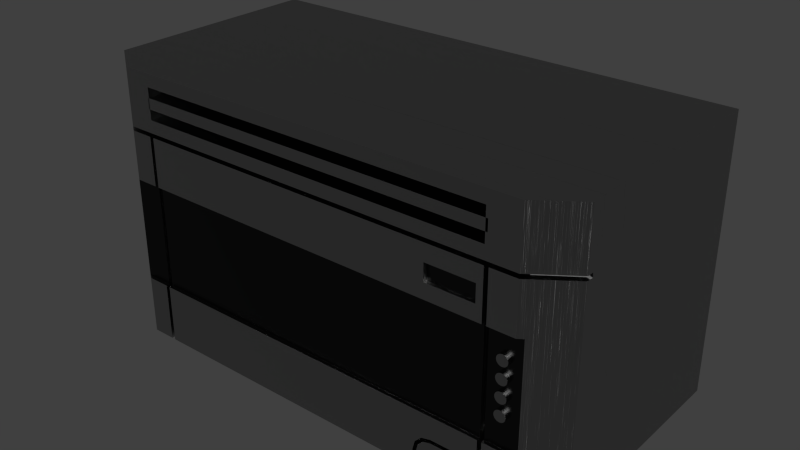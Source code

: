 # Source: Conventional_Microwave.blend  (saved by Blender 2.76.0; exported with 4.5.12 LTS)
import bpy
from mathutils import Matrix  # noqa: F401  (used for matrix-valued properties, if any)

bpy.ops.wm.read_factory_settings(use_empty=True)
scene = bpy.context.scene
scene.name = 'Scene'

# ---- collections
col_collection_1 = bpy.data.collections.new('Collection 1'); scene.collection.children.link(col_collection_1)

# ---- materials (node trees are filled in below, after node groups)
mat_stainless_steel = bpy.data.materials.new('Stainless Steel')
mat_stainless_steel.alpha_threshold = 0.0
mat_stainless_steel.roughness = 0.5
mat_stainless_steel.line_color = (0.0, 0.0, 0.0, 1.0)
mat_black_anodized_metal = bpy.data.materials.new('Black Anodized Metal')
mat_black_anodized_metal.alpha_threshold = 0.0
mat_black_anodized_metal.diffuse_color = (0.01096, 0.01096, 0.01096, 1.0)
mat_black_anodized_metal.roughness = 0.5
mat_black_anodized_metal.line_color = (0.0, 0.0, 0.0, 1.0)

# ---- node groups
ng_brushed = bpy.data.node_groups.new('Brushed', 'ShaderNodeTree')
_s = ng_brushed.interface.new_socket(name='Color', in_out='OUTPUT', socket_type='NodeSocketColor')
_s = ng_brushed.interface.new_socket(name='Vector', in_out='INPUT', socket_type='NodeSocketVector')
_s.min_value = -1.0
_s.max_value = 1.0
_s = ng_brushed.interface.new_socket(name='Scale', in_out='INPUT', socket_type='NodeSocketFloat')
_s.default_value = 15.0
_s.min_value = -1000.0
_s.max_value = 1000.0
_N = ng_brushed.nodes; _L = ng_brushed.links
n0 = _N.new('ShaderNodeMapping'); n0.name = 'Mapping'; n0.location = (-294, 153)
n0.inputs[3].default_value = (0.1, 1000.0, 1.0)
n1 = _N.new('ShaderNodeValToRGB'); n1.name = 'ColorRamp.002'; n1.location = (311, 4)
n1.color_ramp.interpolation = 'B_SPLINE'
while len(n1.color_ramp.elements) > 1: n1.color_ramp.elements.remove(n1.color_ramp.elements[-1])
n1.color_ramp.elements[0].position = 0.1136; n1.color_ramp.elements[0].color = (0.0, 0.0, 0.0, 1.0)
_e = n1.color_ramp.elements.new(0.4955); _e.color = (0.1708, 0.1708, 0.1708, 0.5074)
_e = n1.color_ramp.elements.new(1.0); _e.color = (1.0, 1.0, 1.0, 0.0)
n2 = _N.new('NodeGroupOutput'); n2.name = 'Group Output'; n2.location = (636, 29)
n3 = _N.new('ShaderNodeTexNoise'); n3.name = 'Noise Texture'; n3.location = (52, -12)
n3.width = 150
n3.inputs[3].default_value = 1.0
n3.inputs[8].default_value = 8.0
n4 = _N.new('NodeGroupInput'); n4.name = 'Group Input'; n4.location = (-508, 131)
_L.new(n4.outputs[0], n0.inputs[0])
_L.new(n0.outputs[0], n3.inputs[0])
_L.new(n3.outputs[0], n1.inputs[0])
_L.new(n1.outputs[0], n2.inputs[0])
_L.new(n4.outputs[1], n3.inputs[2])
n2.is_active_output = True
ng_specularreflexion_005 = bpy.data.node_groups.new('SpecularReflexion.005', 'ShaderNodeTree')
_s = ng_specularreflexion_005.interface.new_socket(name='Shader', in_out='OUTPUT', socket_type='NodeSocketShader')
_s = ng_specularreflexion_005.interface.new_socket(name='Shader', in_out='INPUT', socket_type='NodeSocketShader')
_s = ng_specularreflexion_005.interface.new_socket(name='Fac', in_out='INPUT', socket_type='NodeSocketFloat')
_s.default_value = 0.03
_s.min_value = 0.0
_s.max_value = 1.0
_s = ng_specularreflexion_005.interface.new_socket(name='ColorSpec', in_out='INPUT', socket_type='NodeSocketColor')
_s.default_value = (0.8, 0.8, 0.8, 1.0)
_s = ng_specularreflexion_005.interface.new_socket(name='RoughReflex', in_out='INPUT', socket_type='NodeSocketFloat')
_s.default_value = 0.01
_s.min_value = 0.0
_s.max_value = 1.0
_N = ng_specularreflexion_005.nodes; _L = ng_specularreflexion_005.links
n0 = _N.new('ShaderNodeBsdfAnisotropic'); n0.name = 'Glossy BSDF.002'; n0.location = (-104, -59)
n0.width = 175
n0.distribution = 'BECKMANN'
n1 = _N.new('ShaderNodeMixShader'); n1.name = 'Mix Shader.001'; n1.location = (101, 59)
n1.width = 128
n2 = _N.new('NodeGroupOutput'); n2.name = 'Group Output'; n2.location = (299, 48)
n2.width = 118
n3 = _N.new('NodeGroupInput'); n3.name = 'Group Input'; n3.location = (-322, 47)
n4 = _N.new('ShaderNodeMath'); n4.name = 'Math'; n4.location = (0, 0)
n4.operation = 'POWER'
_L.new(n1.outputs[0], n2.inputs[0])
_L.new(n0.outputs[0], n1.inputs[2])
_L.new(n3.outputs[0], n1.inputs[1])
_L.new(n3.outputs[2], n0.inputs[0])
_L.new(n3.outputs[1], n1.inputs[0])
_L.new(n3.outputs[3], n4.inputs[0])
_L.new(n4.outputs[0], n0.inputs[1])
n2.is_active_output = True
ng_contrastglossy_005 = bpy.data.node_groups.new('ContrastGlossy.005', 'ShaderNodeTree')
_s = ng_contrastglossy_005.interface.new_socket(name='Shader', in_out='OUTPUT', socket_type='NodeSocketShader')
_s = ng_contrastglossy_005.interface.new_socket(name='MixFactor', in_out='INPUT', socket_type='NodeSocketFloat')
_s.default_value = 0.5
_s.min_value = 0.0
_s.max_value = 1.0
_s = ng_contrastglossy_005.interface.new_socket(name='BaseColor', in_out='INPUT', socket_type='NodeSocketColor')
_s.default_value = (0.5, 0.5, 0.5, 1.0)
_N = ng_contrastglossy_005.nodes; _L = ng_contrastglossy_005.links
n0 = _N.new('ShaderNodeMath'); n0.name = 'Add'; n0.location = (-15, 244)
n0.width = 130
n0.inputs[0].default_value = 0.1
n1 = _N.new('ShaderNodeBsdfAnisotropic'); n1.name = 'Glossy BSDF'; n1.location = (212, 75)
n1.width = 167
n1.distribution = 'BECKMANN'
n2 = _N.new('ShaderNodeMath'); n2.name = 'Add.001'; n2.location = (-174, 244)
n2.width = 128
n2.operation = 'MULTIPLY'
n2.inputs[1].default_value = 0.2
n3 = _N.new('ShaderNodeBrightContrast'); n3.name = 'Bright/Contrast'; n3.location = (-249, -22)
n3.inputs[1].default_value = -0.2
n4 = _N.new('ShaderNodeBrightContrast'); n4.name = 'Bright/Contrast.001'; n4.location = (-249, -142)
n4.width = 142
n4.inputs[1].default_value = 0.5
n5 = _N.new('ShaderNodeFresnel'); n5.name = 'Fresnel'; n5.location = (-415, 217)
n5.width = 150
n5.inputs[0].default_value = 2.0
n6 = _N.new('NodeGroupOutput'); n6.name = 'Group Output'; n6.location = (596, 139)
n7 = _N.new('ShaderNodeMix'); n7.name = 'Mix.001'; n7.location = (21, -123)
n7.width = 100
n7.data_type = 'RGBA'
n8 = _N.new('ShaderNodeMix'); n8.name = 'Mix'; n8.location = (21, 61)
n8.width = 100
n8.data_type = 'RGBA'
n9 = _N.new('ShaderNodeBsdfAnisotropic'); n9.name = 'Glossy BSDF.001'; n9.location = (214, -95)
n9.width = 165
n9.distribution = 'BECKMANN'
n10 = _N.new('ShaderNodeMixShader'); n10.name = 'Mix Shader'; n10.location = (431, 155)
n10.width = 131
n11 = _N.new('NodeGroupInput'); n11.name = 'Group Input'; n11.location = (-713, 79)
n12 = _N.new('ShaderNodeMath'); n12.name = 'Math'; n12.location = (0, 0)
n12.operation = 'POWER'
n13 = _N.new('ShaderNodeMath'); n13.name = 'Math.001'; n13.location = (0, 0)
n13.operation = 'POWER'
_L.new(n1.outputs[0], n10.inputs[1])
_L.new(n3.outputs[0], n8.inputs[6])
_L.new(n10.outputs[0], n6.inputs[0])
_L.new(n11.outputs[0], n10.inputs[0])
_L.new(n8.outputs[2], n1.inputs[0])
_L.new(n7.outputs[2], n9.inputs[0])
_L.new(n4.outputs[0], n7.inputs[7])
_L.new(n3.outputs[0], n7.inputs[6])
_L.new(n2.outputs[0], n0.inputs[1])
_L.new(n5.outputs[0], n8.inputs[0])
_L.new(n5.outputs[0], n7.inputs[0])
_L.new(n5.outputs[0], n2.inputs[0])
_L.new(n9.outputs[0], n10.inputs[2])
_L.new(n11.outputs[1], n3.inputs[0])
_L.new(n11.outputs[1], n4.inputs[0])
_L.new(n11.outputs[1], n8.inputs[7])
_L.new(n0.outputs[0], n12.inputs[0])
_L.new(n12.outputs[0], n1.inputs[1])
_L.new(n0.outputs[0], n13.inputs[0])
_L.new(n13.outputs[0], n9.inputs[1])
n6.is_active_output = True
ng_colors_005 = bpy.data.node_groups.new('Colors.005', 'ShaderNodeTree')
_s = ng_colors_005.interface.new_socket(name='White08', in_out='OUTPUT', socket_type='NodeSocketColor')
_s.default_value = (0.8, 0.8, 0.8, 1.0)
_s = ng_colors_005.interface.new_socket(name='Gray', in_out='OUTPUT', socket_type='NodeSocketColor')
_s.default_value = (0.4, 0.4, 0.4, 1.0)
_s = ng_colors_005.interface.new_socket(name='DarkGray', in_out='OUTPUT', socket_type='NodeSocketColor')
_s.default_value = (0.03475, 0.03475, 0.03475, 1.0)
_s = ng_colors_005.interface.new_socket(name='Yellow', in_out='OUTPUT', socket_type='NodeSocketColor')
_s.default_value = (0.8, 0.8, 0.0, 1.0)
_s = ng_colors_005.interface.new_socket(name='Orange', in_out='OUTPUT', socket_type='NodeSocketColor')
_s.default_value = (0.5, 0.2271, 0.0, 1.0)
_s = ng_colors_005.interface.new_socket(name='Red', in_out='OUTPUT', socket_type='NodeSocketColor')
_s.default_value = (0.467, 0.0, 0.0, 1.0)
_s = ng_colors_005.interface.new_socket(name='Pink', in_out='OUTPUT', socket_type='NodeSocketColor')
_s.default_value = (0.7, 0.3, 0.5, 1.0)
_s = ng_colors_005.interface.new_socket(name='DarkPink', in_out='OUTPUT', socket_type='NodeSocketColor')
_s.default_value = (0.4, 0.0, 0.2, 1.0)
_s = ng_colors_005.interface.new_socket(name='Purple', in_out='OUTPUT', socket_type='NodeSocketColor')
_s.default_value = (0.103, 0.0, 0.103, 1.0)
_s = ng_colors_005.interface.new_socket(name='Green', in_out='OUTPUT', socket_type='NodeSocketColor')
_s.default_value = (0.0, 0.1, 0.0, 1.0)
_s = ng_colors_005.interface.new_socket(name='Sky', in_out='OUTPUT', socket_type='NodeSocketColor')
_s.default_value = (0.0, 0.3, 0.8, 1.0)
_s = ng_colors_005.interface.new_socket(name='Blue', in_out='OUTPUT', socket_type='NodeSocketColor')
_s.default_value = (0.0, 0.0, 0.467, 1.0)
_s = ng_colors_005.interface.new_socket(name='DarkBlue', in_out='OUTPUT', socket_type='NodeSocketColor')
_s.default_value = (0.0, 0.0, 0.1, 1.0)
_N = ng_colors_005.nodes; _L = ng_colors_005.links
n0 = _N.new('ShaderNodeRGB'); n0.name = 'RGB.009'; n0.location = (-153, -127)
n0.label = 'Yellow'
n0.hide = True
n0.outputs[0].default_value = (0.8, 0.8, 0.0, 1.0)
n1 = _N.new('ShaderNodeRGB'); n1.name = 'RGB.010'; n1.location = (-150, -224)
n1.label = 'Pink'
n1.hide = True
n1.outputs[0].default_value = (0.7, 0.3, 0.5, 1.0)
n2 = _N.new('ShaderNodeRGB'); n2.name = 'RGB.006'; n2.location = (-11, -262)
n2.label = 'DarkPink'
n2.hide = True
n2.outputs[0].default_value = (0.4, 0.0, 0.2, 1.0)
n3 = _N.new('ShaderNodeRGB'); n3.name = 'RGB.005'; n3.location = (-149, -336)
n3.label = 'Green'
n3.hide = True
n3.outputs[0].default_value = (0.0, 0.1, 0.0, 1.0)
n4 = _N.new('ShaderNodeRGB'); n4.name = 'RGB'; n4.location = (-154, -51)
n4.label = 'White08'
n4.hide = True
n4.outputs[0].default_value = (0.8, 0.8, 0.8, 1.0)
n5 = _N.new('ShaderNodeRGB'); n5.name = 'RGB.007'; n5.location = (-8, -88)
n5.label = 'DarkGray'
n5.hide = True
n5.outputs[0].default_value = (0.03475, 0.03475, 0.03475, 1.0)
n6 = _N.new('ShaderNodeRGB'); n6.name = 'RGB.012'; n6.location = (-20, -161)
n6.label = 'Orange'
n6.hide = True
n6.outputs[0].default_value = (0.5, 0.2271, 0.0, 1.0)
n7 = _N.new('ShaderNodeRGB'); n7.name = 'RGB.001'; n7.location = (122, -202)
n7.label = 'Red'
n7.hide = True
n7.outputs[0].default_value = (0.467, 0.0, 0.0, 1.0)
n8 = _N.new('ShaderNodeRGB'); n8.name = 'RGB.003'; n8.location = (125, -323)
n8.label = 'Purple'
n8.hide = True
n8.outputs[0].default_value = (0.103, 0.0, 0.103, 1.0)
n9 = _N.new('ShaderNodeRGB'); n9.name = 'RGB.002'; n9.location = (119, -417)
n9.label = 'Blue'
n9.hide = True
n9.outputs[0].default_value = (0.0, 0.0, 0.467, 1.0)
n10 = _N.new('ShaderNodeRGB'); n10.name = 'RGB.011'; n10.location = (-154, -423)
n10.label = 'DarkBlue'
n10.hide = True
n10.outputs[0].default_value = (0.0, 0.0, 0.1, 1.0)
n11 = _N.new('NodeGroupOutput'); n11.name = 'Group Output'; n11.location = (247, -233)
n12 = _N.new('ShaderNodeRGB'); n12.name = 'RGB.008'; n12.location = (-116, -490)
n12.label = 'Sky'
n12.hide = True
n12.outputs[0].default_value = (0.0, 0.3, 0.8, 1.0)
n13 = _N.new('ShaderNodeRGB'); n13.name = 'RGB.004'; n13.location = (121, -46)
n13.label = 'Black'
n13.outputs[0].default_value = (0.0, 0.0, 0.0, 1.0)
_L.new(n4.outputs[0], n11.inputs[0])
_L.new(n13.outputs[0], n11.inputs[1])
_L.new(n5.outputs[0], n11.inputs[2])
_L.new(n0.outputs[0], n11.inputs[3])
_L.new(n3.outputs[0], n11.inputs[9])
_L.new(n7.outputs[0], n11.inputs[5])
_L.new(n1.outputs[0], n11.inputs[6])
_L.new(n2.outputs[0], n11.inputs[7])
_L.new(n8.outputs[0], n11.inputs[8])
_L.new(n12.outputs[0], n11.inputs[10])
_L.new(n9.outputs[0], n11.inputs[11])
_L.new(n10.outputs[0], n11.inputs[12])
_L.new(n6.outputs[0], n11.inputs[4])
n11.is_active_output = True

# ---- material node trees
mat_stainless_steel.use_nodes = True; mat_stainless_steel.node_tree.nodes.clear()
_N = mat_stainless_steel.node_tree.nodes; _L = mat_stainless_steel.node_tree.links
n0 = _N.new('ShaderNodeLayerWeight'); n0.name = 'Layer Weight'; n0.location = (114, 494)
n0.width = 150
n0.inputs[0].default_value = 0.15
n1 = _N.new('ShaderNodeMixShader'); n1.name = 'Mix Shader'; n1.location = (316, 430)
n1.width = 137
n2 = _N.new('ShaderNodeBsdfAnisotropic'); n2.name = 'Glossy BSDF.001'; n2.location = (94, 224)
n2.width = 169
n2.distribution = 'BECKMANN'
n2.inputs[1].default_value = 0.4472
n3 = _N.new('ShaderNodeBsdfAnisotropic'); n3.name = 'Glossy BSDF'; n3.location = (101, 387)
n3.width = 168
n3.distribution = 'BECKMANN'
n3.inputs[1].default_value = 0.4472
n4 = _N.new('ShaderNodeValToRGB'); n4.name = 'ColorRamp'; n4.location = (-310, 466)
n4.color_ramp.interpolation = 'B_SPLINE'
while len(n4.color_ramp.elements) > 1: n4.color_ramp.elements.remove(n4.color_ramp.elements[-1])
n4.color_ramp.elements[0].position = 0.0; n4.color_ramp.elements[0].color = (0.438, 0.438, 0.438, 1.0)
_e = n4.color_ramp.elements.new(1.0); _e.color = (0.1008, 0.1008, 0.1008, 1.0)
n5 = _N.new('ShaderNodeFresnel'); n5.name = 'Fresnel'; n5.location = (-566, 368)
n5.width = 124
n5.inputs[0].default_value = 2.45
n6 = _N.new('ShaderNodeBump'); n6.name = 'Bump'; n6.location = (-106, 232)
n6.width = 150
n6.inputs[0].default_value = 1.2
n6.inputs[1].default_value = 0.1
n6.inputs[2].default_value = 1.0
n7 = _N.new('ShaderNodeGamma'); n7.name = 'Gamma'; n7.location = (-287, 197)
n7.inputs[1].default_value = 9.0
n8 = _N.new('ShaderNodeOutputMaterial'); n8.name = 'Material Output'; n8.location = (486, 423)
n8.width = 120
n9 = _N.new('ShaderNodeTexCoord'); n9.name = 'Texture Coordinate'; n9.location = (-644, 237)
n9.width = 150
n10 = _N.new('ShaderNodeGroup'); n10.name = 'Group'; n10.location = (-459, 205)
n10.width = 142
n10.node_tree = ng_brushed
n10.inputs[1].default_value = 1.0
_L.new(n3.outputs[0], n1.inputs[1])
_L.new(n1.outputs[0], n8.inputs[0])
_L.new(n2.outputs[0], n1.inputs[2])
_L.new(n0.outputs[1], n1.inputs[0])
_L.new(n6.outputs[0], n3.inputs[4])
_L.new(n6.outputs[0], n2.inputs[4])
_L.new(n4.outputs[0], n3.inputs[0])
_L.new(n7.outputs[0], n6.inputs[3])
_L.new(n10.outputs[0], n7.inputs[0])
_L.new(n5.outputs[0], n4.inputs[0])
_L.new(n9.outputs[3], n10.inputs[0])
n8.is_active_output = True
mat_black_anodized_metal.use_nodes = True; mat_black_anodized_metal.node_tree.nodes.clear()
_N = mat_black_anodized_metal.node_tree.nodes; _L = mat_black_anodized_metal.node_tree.links
n0 = _N.new('ShaderNodeOutputMaterial'); n0.name = 'Material Output'; n0.location = (325, 69)
n0.width = 147
n1 = _N.new('ShaderNodeLayerWeight'); n1.name = 'Layer Weight'; n1.location = (-305, 45)
n1.width = 150
n2 = _N.new('ShaderNodeFresnel'); n2.name = 'Fresnel'; n2.location = (-461, 39)
n2.width = 135
n2.inputs[0].default_value = 1.45
n3 = _N.new('ShaderNodeGroup'); n3.name = 'NodeGroup'; n3.location = (102, 75)
n3.width = 188
n3.node_tree = ng_specularreflexion_005
n3.inputs[1].default_value = 0.05
n3.inputs[2].default_value = (0.8, 0.8, 0.8, 1.0)
n3.inputs[3].default_value = 0.08
n4 = _N.new('ShaderNodeGroup'); n4.name = 'NodeGroup.001'; n4.location = (-114, 31)
n4.width = 179
n4.node_tree = ng_contrastglossy_005
n5 = _N.new('ShaderNodeGroup'); n5.name = 'Colors'; n5.location = (-311, -81)
n5.width = 153
n5.node_tree = ng_colors_005
_L.new(n3.outputs[0], n0.inputs[0])
_L.new(n4.outputs[0], n3.inputs[0])
_L.new(n2.outputs[0], n1.inputs[0])
_L.new(n1.outputs[1], n4.inputs[0])
_L.new(n5.outputs[1], n4.inputs[1])
n0.is_active_output = True

# ---- world
world_world = bpy.data.worlds.new('World'); scene.world = world_world
world_world.color = (0.05088, 0.05088, 0.05088)
world_world.use_sun_shadow = False
world_world.sun_shadow_jitter_overblur = 0.0
world_world.cycles.sampling_method = 'MANUAL'
world_world.cycles.sample_map_resolution = 256

# ---- meshes
me_base_point = bpy.data.meshes.new('Base Point')
me_base_point.from_pydata([(0.0, 0.0, 0.0)], [], [])
me_base_point.use_remesh_preserve_volume = False
me_base_point.use_remesh_preserve_attributes = False
me_base_point.use_mirror_vertex_groups = False
me_base_point.update()
me_cage = bpy.data.meshes.new('CAGE')
me_cage.from_pydata([(0.0, 0.0, 0.0), (0.0, 0.4572, 0.0), (0.6096, 0.4572, 0.0), (0.6096, 0.0, 0.0), (0.0, 0.0, 0.01905), (0.0, 0.4572, 0.01905), (0.6096, 0.4572, 0.01905), (0.6096, 0.0, 0.01905)], [], [(0, 1, 2, 3), (4, 7, 6, 5), (0, 4, 5, 1), (1, 5, 6, 2), (2, 6, 7, 3), (4, 0, 3, 7)])
me_cage.use_remesh_preserve_volume = False
me_cage.use_remesh_preserve_attributes = False
me_cage.use_mirror_vertex_groups = False
me_cage.update()
me_30_inch_conventional_microwave_hood = bpy.data.meshes.new('30 inch Conventional Microwave Hood')
me_30_inch_conventional_microwave_hood.from_pydata([(-0.2867, -0.3809, -0.4005), (-0.3226, -0.3809, -0.4191), (-0.2867, -0.3809, -0.4191), (-0.2867, -0.3787, -0.4191), (-0.2867, -0.3678, -0.4191), (-0.3226, -0.3809, -0.3286), (-0.2951, -0.3809, -0.3286), (-0.2867, -0.3752, -0.3286), (-0.2867, -0.3809, -0.3286), (-0.381, -0.339, -0.4191), (-0.3306, -0.3752, -0.3286), (-0.2867, -0.3752, -0.2308), (0.381, -0.339, -0.4191), (-0.2803, -0.3678, -0.4191), (-0.3306, -0.3752, -0.168), (-0.3423, -0.3668, -0.09301), (-0.2867, -0.3678, -0.09301), (-0.2867, -0.3752, -0.168), (-0.2803, -0.3783, -0.4191), (-0.2803, -0.3678, -0.09301), (0.381, 0.0, -0.4191), (-0.3226, -0.3809, -0.09301), (-0.3226, -0.3809, -0.168), (-0.381, -0.339, -0.09301), (-0.2867, -0.3806, -0.09301), (-0.2867, -0.3776, -0.168), (0.1789, -0.367, -0.4191), (-0.2803, -0.3809, -0.3972), (-0.2803, -0.3752, -0.168), (-0.2803, -0.3752, -0.2287), (-0.3194, -0.3668, -0.09301), (0.3272, -0.3668, -0.09301), (-0.381, 0.0, -0.4191), (0.381, -0.3287, -0.09301), (0.381, -0.339, -0.09301), (-0.3139, -0.3809, -0.168), (-0.381, -0.3226, -0.09301), (-0.2997, -0.3809, -0.09301), (-0.2867, -0.3809, -0.168), (-0.2867, -0.3809, -0.09301), (0.1844, -0.367, -0.4191), (0.1789, -0.3696, -0.4191), (-0.2803, -0.3809, -0.4191), (-0.2803, -0.3809, -0.3286), (-0.2803, -0.3752, -0.3286), (0.2766, -0.3752, -0.2491), (0.2766, -0.3752, -0.168), (-0.2803, -0.3804, -0.09301), (-0.2803, -0.3775, -0.168), (0.3272, -0.3668, -0.08666), (-0.3194, -0.3668, -0.08666), (0.2766, -0.3678, -0.09301), (0.381, 0.0, -9.03e-06), (-0.381, 0.0, -9.03e-06), (0.3423, -0.3668, -0.09301), (0.381, -0.3287, -0.08666), (-0.381, -0.3226, -0.08666), (0.2766, -0.3678, -0.4191), (0.1844, -0.3695, -0.4191), (0.1844, -0.367, -0.3916), (0.1789, -0.367, -0.3908), (0.1789, -0.3809, -0.4191), (-0.1478, -0.3809, -0.3286), (-0.113, -0.3809, -0.3286), (0.2766, -0.3752, -0.3286), (0.2623, -0.3809, -0.168), (0.2766, -0.3678, -0.3633), (-0.2803, -0.3809, -0.168), (-0.2803, -0.3809, -0.09301), (0.2766, -0.3679, -0.09301), (-0.2997, -0.3809, -0.08666), (-0.3226, -0.3809, -0.08666), (0.2823, -0.3678, -0.09301), (0.381, -0.339, -9.03e-06), (-0.381, -0.339, -9.03e-06), (0.3306, -0.3752, -0.3286), (0.3306, -0.3752, -0.168), (0.3073, -0.3809, -0.09301), (0.3226, -0.3809, -0.09301), (-0.381, -0.339, -0.08666), (-0.3423, -0.3668, -0.08666), (0.283, -0.3678, -0.4191), (0.2766, -0.3809, -0.4191), (0.1844, -0.3809, -0.4191), (0.1874, -0.367, -0.3798), (0.1826, -0.367, -0.377), (0.1789, -0.3809, -0.3908), (0.1927, -0.3809, -0.3669), (0.2164, -0.3809, -0.3286), (0.2766, -0.3702, -0.3633), (0.2766, -0.3787, -0.168), (0.1839, -0.3809, -0.168), (0.2766, -0.3809, -0.1179), (0.2776, -0.3678, -0.3633), (0.1624, -0.3809, -0.168), (0.2766, -0.3809, -0.09301), (0.2766, -0.3809, -0.1089), (0.381, -0.339, -0.08666), (0.3423, -0.3668, -0.08666), (0.3073, -0.3809, -0.08666), (-0.3226, -0.3809, -0.06692), (0.283, -0.3678, -0.09301), (0.3226, -0.3809, -0.168), (0.283, -0.3752, -0.168), (0.283, -0.3752, -0.3286), (0.3226, -0.3809, -0.4191), (0.3226, -0.3809, -0.3286), (0.283, -0.3809, -0.09301), (0.283, -0.3809, -0.1056), (0.283, -0.3809, -0.1145), (0.3056, -0.367, -0.4191), (0.2072, -0.3809, -0.3687), (0.1844, -0.3809, -0.3916), (0.1826, -0.3809, -0.377), (0.1874, -0.3809, -0.3798), (0.1927, -0.367, -0.3669), (0.1955, -0.367, -0.3717), (0.2065, -0.3809, -0.3633), (0.2766, -0.3809, -0.3633), (0.2766, -0.3809, -0.3286), (0.2766, -0.3809, -0.168), (0.2266, -0.3809, -0.1449), (0.2671, -0.3809, -0.123), (0.2671, -0.3809, -0.1449), (0.2065, -0.367, -0.3633), (0.283, -0.3678, -0.3633), (0.2576, -0.3809, -0.1187), (0.207, -0.3809, -0.1449), (0.1933, -0.3809, -0.1449), (0.1933, -0.3809, -0.1187), (0.3226, -0.3809, -0.08666), (0.1638, -0.3809, -0.06692), (-0.3226, -0.3809, -9.03e-06), (0.2899, -0.3809, -0.168), (0.2879, -0.3809, -0.168), (0.2834, -0.3809, -0.3286), (0.283, -0.3809, -0.3286), (0.2831, -0.3809, -0.168), (0.283, -0.3809, -0.168), (0.3108, -0.3809, -0.3286), (0.311, -0.3809, -0.4191), (0.311, -0.367, -0.4191), (0.3056, -0.3809, -0.4191), (0.283, -0.3809, -0.4191), (0.2766, -0.3809, -0.3687), (0.1955, -0.3809, -0.3717), (0.2072, -0.367, -0.3687), (0.2671, -0.3809, -0.1187), (0.3226, -0.3809, -9.03e-06), (0.3226, -0.3809, -0.06692), (-0.3226, -0.3386, -0.06692), (0.3226, -0.3386, -0.06692), (-0.3226, -0.3809, -0.01978), (0.286, -0.3809, -0.168), (0.283, -0.3809, -0.3633), (0.2835, -0.3809, -0.3633), (0.2951, -0.3809, -0.3286), (0.3029, -0.3809, -0.3286), (0.3074, -0.3809, -0.377), (0.311, -0.3809, -0.3908), (0.311, -0.367, -0.3908), (0.3056, -0.367, -0.3916), (0.3056, -0.3809, -0.3916), (0.283, -0.3809, -0.3688), (0.2827, -0.367, -0.3687), (0.2835, -0.367, -0.3633), (0.3226, -0.3809, -0.01978), (0.3226, -0.3386, -0.01978), (-0.3226, -0.3386, -0.01978), (-0.3226, -0.3386, -0.06692), (-0.3226, -0.3809, -0.06692), (-0.1789, -0.3809, -0.01978), (0.2972, -0.3809, -0.3669), (0.3074, -0.367, -0.377), (0.3026, -0.367, -0.3798), (0.3026, -0.3809, -0.3798), (0.283, -0.3678, -0.3688), (0.2766, -0.37, -0.3687), (0.2766, -0.3678, -0.3687), (0.2775, -0.3678, -0.3687), (0.2945, -0.367, -0.3717), (0.2972, -0.367, -0.3669), (0.2766, -0.3809, -0.01978), (0.2766, -0.3809, -0.06692), (0.2766, -0.3386, -0.06692), (0.2766, -0.3386, -0.01978), (-0.3226, -0.3386, -0.01978), (-0.3226, -0.3809, -0.01978), (0.2945, -0.3809, -0.3717), (0.2827, -0.3678, -0.3687), (-0.3226, -0.3386, -0.06692), (-0.3226, -0.3386, -0.01978), (-0.3226, -0.3809, -0.06692), (-0.3226, -0.3809, -0.01978), (-0.2803, -0.3386, -0.06692), (-0.2803, -0.3809, -0.06692), (-0.2803, -0.3809, -0.01978), (-0.2803, -0.3386, -0.01978), (0.308, -0.381, -0.2878), (0.3064, -0.381, -0.288), (0.3064, -0.3741, -0.288), (0.308, -0.3741, -0.2878), (0.3048, -0.381, -0.2878), (0.3048, -0.3741, -0.2878), (0.3096, -0.381, -0.2874), (0.3096, -0.3741, -0.2874), (0.3032, -0.381, -0.2874), (0.3032, -0.3741, -0.2874), (0.3111, -0.381, -0.2866), (0.3111, -0.3741, -0.2866), (0.3018, -0.381, -0.2866), (0.3018, -0.3741, -0.2866), (0.3123, -0.381, -0.2855), (0.3123, -0.3741, -0.2855), (0.3005, -0.381, -0.2855), (0.3005, -0.3741, -0.2855), (0.3134, -0.381, -0.2843), (0.3134, -0.3741, -0.2843), (0.2994, -0.381, -0.2843), (0.2994, -0.3741, -0.2843), (0.3141, -0.381, -0.2828), (0.3141, -0.3741, -0.2828), (0.2987, -0.381, -0.2828), (0.2987, -0.3741, -0.2828), (0.3146, -0.381, -0.2813), (0.3146, -0.3741, -0.2813), (0.2982, -0.381, -0.2813), (0.2982, -0.3741, -0.2813), (0.3148, -0.381, -0.2796), (0.3148, -0.3741, -0.2796), (0.298, -0.381, -0.2796), (0.298, -0.3741, -0.2796), (0.3146, -0.381, -0.278), (0.3146, -0.3741, -0.278), (0.2982, -0.381, -0.278), (0.2982, -0.3741, -0.278), (0.3141, -0.381, -0.2764), (0.3141, -0.3741, -0.2764), (0.2987, -0.381, -0.2764), (0.2987, -0.3741, -0.2764), (0.3134, -0.3741, -0.275), (0.3134, -0.381, -0.275), (0.2994, -0.381, -0.275), (0.2994, -0.3741, -0.275), (0.3123, -0.381, -0.2737), (0.3123, -0.3741, -0.2737), (0.3005, -0.381, -0.2737), (0.3005, -0.3741, -0.2737), (0.3111, -0.381, -0.2727), (0.3111, -0.3741, -0.2727), (0.3018, -0.381, -0.2727), (0.3018, -0.3741, -0.2727), (0.3096, -0.381, -0.2719), (0.3096, -0.3741, -0.2719), (0.3032, -0.381, -0.2719), (0.3032, -0.3741, -0.2719), (0.308, -0.381, -0.2714), (0.308, -0.3741, -0.2714), (0.3048, -0.381, -0.2714), (0.3048, -0.3741, -0.2714), (0.3064, -0.381, -0.2713), (0.3064, -0.3741, -0.2713), (0.308, -0.381, -0.2624), (0.3064, -0.381, -0.2626), (0.3064, -0.3741, -0.2626), (0.308, -0.3741, -0.2624), (0.3048, -0.381, -0.2624), (0.3048, -0.3741, -0.2624), (0.3096, -0.381, -0.262), (0.3096, -0.3741, -0.262), (0.3032, -0.381, -0.262), (0.3032, -0.3741, -0.262), (0.3111, -0.381, -0.2612), (0.3111, -0.3741, -0.2612), (0.3018, -0.381, -0.2612), (0.3018, -0.3741, -0.2612), (0.3123, -0.381, -0.2601), (0.3123, -0.3741, -0.2601), (0.3005, -0.381, -0.2601), (0.3005, -0.3741, -0.2601), (0.3134, -0.381, -0.2589), (0.3134, -0.3741, -0.2589), (0.2994, -0.381, -0.2589), (0.2994, -0.3741, -0.2589), (0.3141, -0.381, -0.2574), (0.3141, -0.3741, -0.2574), (0.2987, -0.381, -0.2574), (0.2987, -0.3741, -0.2574), (0.3146, -0.381, -0.2559), (0.3146, -0.3741, -0.2559), (0.2982, -0.381, -0.2559), (0.2982, -0.3741, -0.2559), (0.3148, -0.381, -0.2542), (0.3148, -0.3741, -0.2542), (0.298, -0.381, -0.2542), (0.298, -0.3741, -0.2542), (0.3146, -0.3741, -0.2526), (0.3146, -0.381, -0.2526), (0.2982, -0.381, -0.2526), (0.2982, -0.3741, -0.2526), (0.3141, -0.381, -0.251), (0.3141, -0.3741, -0.251), (0.2987, -0.381, -0.251), (0.2987, -0.3741, -0.251), (0.3134, -0.3741, -0.2496), (0.3134, -0.381, -0.2496), (0.2994, -0.381, -0.2496), (0.2994, -0.3741, -0.2496), (0.3123, -0.3741, -0.2483), (0.3123, -0.381, -0.2483), (0.3005, -0.381, -0.2483), (0.3005, -0.3741, -0.2483), (0.3111, -0.381, -0.2473), (0.3111, -0.3741, -0.2473), (0.3018, -0.381, -0.2473), (0.3018, -0.3741, -0.2473), (0.3096, -0.381, -0.2465), (0.3096, -0.3741, -0.2465), (0.3032, -0.381, -0.2465), (0.3032, -0.3741, -0.2465), (0.308, -0.381, -0.246), (0.308, -0.3741, -0.246), (0.3048, -0.381, -0.246), (0.3048, -0.3741, -0.246), (0.3064, -0.381, -0.2459), (0.3064, -0.3741, -0.2459), (0.308, -0.381, -0.237), (0.3064, -0.381, -0.2372), (0.3064, -0.3741, -0.2372), (0.308, -0.3741, -0.237), (0.3048, -0.381, -0.237), (0.3048, -0.3741, -0.237), (0.3096, -0.381, -0.2366), (0.3096, -0.3741, -0.2366), (0.3032, -0.381, -0.2366), (0.3032, -0.3741, -0.2366), (0.3111, -0.381, -0.2358), (0.3111, -0.3741, -0.2358), (0.3018, -0.381, -0.2358), (0.3018, -0.3741, -0.2358), (0.3123, -0.381, -0.2347), (0.3123, -0.3741, -0.2347), (0.3005, -0.381, -0.2347), (0.3005, -0.3741, -0.2347), (0.3134, -0.381, -0.2335), (0.3134, -0.3741, -0.2335), (0.2994, -0.381, -0.2335), (0.2994, -0.3741, -0.2335), (0.3141, -0.3741, -0.232), (0.3141, -0.381, -0.232), (0.2987, -0.381, -0.232), (0.2987, -0.3741, -0.232), (0.3146, -0.381, -0.2305), (0.3146, -0.3741, -0.2305), (0.2982, -0.381, -0.2305), (0.2982, -0.3741, -0.2305), (0.3148, -0.381, -0.2288), (0.3148, -0.3741, -0.2288), (0.298, -0.381, -0.2288), (0.298, -0.3741, -0.2288), (0.3146, -0.381, -0.2272), (0.3146, -0.3741, -0.2272), (0.2982, -0.381, -0.2272), (0.2982, -0.3741, -0.2272), (0.3141, -0.381, -0.2256), (0.3141, -0.3741, -0.2256), (0.2987, -0.381, -0.2256), (0.2987, -0.3741, -0.2256), (0.3134, -0.381, -0.2242), (0.3134, -0.3741, -0.2242), (0.2994, -0.381, -0.2242), (0.2994, -0.3741, -0.2242), (0.3123, -0.381, -0.2229), (0.3123, -0.3741, -0.2229), (0.3005, -0.381, -0.2229), (0.3005, -0.3741, -0.2229), (0.3111, -0.381, -0.2219), (0.3111, -0.3741, -0.2219), (0.3018, -0.381, -0.2219), (0.3018, -0.3741, -0.2219), (0.3096, -0.381, -0.2211), (0.3096, -0.3741, -0.2211), (0.3032, -0.381, -0.2211), (0.3032, -0.3741, -0.2211), (0.308, -0.381, -0.2206), (0.308, -0.3741, -0.2206), (0.3048, -0.381, -0.2206), (0.3048, -0.3741, -0.2206), (0.3064, -0.381, -0.2205), (0.3064, -0.3741, -0.2205), (0.308, -0.381, -0.2116), (0.3064, -0.381, -0.2118), (0.3064, -0.3741, -0.2118), (0.308, -0.3741, -0.2116), (0.3048, -0.381, -0.2116), (0.3048, -0.3741, -0.2116), (0.3096, -0.381, -0.2112), (0.3096, -0.3741, -0.2112), (0.3032, -0.381, -0.2112), (0.3032, -0.3741, -0.2112), (0.3111, -0.381, -0.2104), (0.3111, -0.3741, -0.2104), (0.3018, -0.381, -0.2104), (0.3018, -0.3741, -0.2104), (0.3123, -0.381, -0.2093), (0.3123, -0.3741, -0.2093), (0.3005, -0.381, -0.2093), (0.3005, -0.3741, -0.2093), (0.3134, -0.381, -0.2081), (0.3134, -0.3741, -0.2081), (0.2994, -0.381, -0.2081), (0.2994, -0.3741, -0.2081), (0.3141, -0.381, -0.2066), (0.3141, -0.3741, -0.2066), (0.2987, -0.381, -0.2066), (0.2987, -0.3741, -0.2066), (0.3146, -0.3741, -0.2051), (0.3146, -0.381, -0.2051), (0.2982, -0.381, -0.2051), (0.2982, -0.3741, -0.2051), (0.3148, -0.381, -0.2034), (0.3148, -0.3741, -0.2034), (0.298, -0.381, -0.2034), (0.298, -0.3741, -0.2034), (0.3146, -0.381, -0.2018), (0.3146, -0.3741, -0.2018), (0.2982, -0.381, -0.2018), (0.2982, -0.3741, -0.2018), (0.3141, -0.381, -0.2002), (0.3141, -0.3741, -0.2002), (0.2987, -0.381, -0.2002), (0.2987, -0.3741, -0.2002), (0.3134, -0.3741, -0.1988), (0.3134, -0.381, -0.1988), (0.2994, -0.381, -0.1988), (0.2994, -0.3741, -0.1988), (0.3123, -0.381, -0.1975), (0.3123, -0.3741, -0.1975), (0.3005, -0.381, -0.1975), (0.3005, -0.3741, -0.1975), (0.3111, -0.381, -0.1965), (0.3111, -0.3741, -0.1965), (0.3018, -0.381, -0.1965), (0.3018, -0.3741, -0.1965), (0.3096, -0.381, -0.1957), (0.3096, -0.3741, -0.1957), (0.3032, -0.381, -0.1957), (0.3032, -0.3741, -0.1957), (0.308, -0.381, -0.1952), (0.308, -0.3741, -0.1952), (0.3048, -0.381, -0.1952), (0.3048, -0.3741, -0.1952), (0.3064, -0.381, -0.1951), (0.3064, -0.3741, -0.1951), (0.2798, -0.3329, -0.03512), (0.2798, -0.3809, -0.03512), (0.2798, -0.3809, -0.05158), (0.2798, -0.3329, -0.05158), (-0.2818, -0.3329, -0.03512), (-0.2818, -0.3809, -0.03512), (-0.2818, -0.3809, -0.05158), (-0.2818, -0.3329, -0.05158), (0.2775, -0.3678, -0.3687), (0.283, -0.3678, -0.4191), (0.283, -0.3678, -0.3688), (0.2827, -0.3678, -0.3687), (0.2766, -0.3678, -0.4191), (0.2766, -0.3678, -0.3687), (0.2766, -0.3809, -0.4191), (0.283, -0.3809, -0.4191), (0.1933, -0.3755, -0.1187), (0.1933, -0.3755, -0.1449), (0.2671, -0.3755, -0.1187), (0.2671, -0.3755, -0.1449)], [], [(200, 201, 198, 199), (201, 205, 204, 198), (205, 209, 208, 204), (209, 213, 212, 208), (213, 217, 216, 212), (217, 221, 220, 216), (221, 225, 224, 220), (225, 229, 228, 224), (229, 233, 232, 228), (233, 237, 236, 232), (237, 240, 241, 236), (240, 245, 244, 241), (245, 249, 248, 244), (249, 253, 252, 248), (253, 257, 256, 252), (257, 261, 260, 256), (261, 259, 258, 260), (259, 255, 254, 258), (255, 251, 250, 254), (251, 247, 246, 250), (246, 247, 243, 242), (243, 239, 238, 242), (239, 235, 234, 238), (235, 231, 230, 234), (231, 227, 226, 230), (227, 223, 222, 226), (223, 219, 218, 222), (219, 215, 214, 218), (215, 211, 210, 214), (211, 207, 206, 210), (259, 261, 257), (255, 259, 257), (255, 257, 253), (255, 253, 249), (251, 255, 249), (251, 249, 245), (247, 251, 245), (243, 247, 245), (243, 245, 240), (243, 240, 237), (239, 243, 237), (239, 237, 233), (235, 239, 233), (235, 233, 229), (231, 235, 229), (231, 229, 225), (227, 231, 225), (227, 225, 221), (223, 227, 221), (223, 221, 217), (219, 223, 217), (219, 217, 213), (215, 219, 213), (215, 213, 209), (211, 215, 209), (211, 209, 205), (207, 211, 205), (203, 207, 205), (201, 203, 205), (201, 200, 203), (199, 202, 203, 200), (207, 203, 202, 206), (256, 260, 258), (256, 258, 254), (252, 256, 254), (248, 252, 254), (248, 254, 250), (244, 248, 250), (244, 250, 246), (241, 244, 246), (241, 246, 242), (236, 241, 242), (236, 242, 238), (232, 236, 238), (232, 238, 234), (228, 232, 234), (228, 234, 230), (224, 228, 230), (224, 230, 226), (220, 224, 226), (220, 226, 222), (216, 220, 222), (216, 222, 218), (212, 216, 218), (212, 218, 214), (208, 212, 214), (208, 214, 210), (204, 208, 210), (204, 210, 206), (204, 206, 202), (198, 204, 202), (199, 198, 202), (264, 265, 262, 263), (265, 269, 268, 262), (269, 273, 272, 268), (273, 277, 276, 272), (277, 281, 280, 276), (281, 285, 284, 280), (285, 289, 288, 284), (289, 293, 292, 288), (293, 296, 297, 292), (296, 301, 300, 297), (301, 304, 305, 300), (304, 308, 309, 305), (308, 313, 312, 309), (313, 317, 316, 312), (317, 321, 320, 316), (321, 325, 324, 320), (325, 323, 322, 324), (323, 319, 318, 322), (319, 315, 314, 318), (315, 311, 310, 314), (310, 311, 307, 306), (306, 307, 303, 302), (303, 299, 298, 302), (299, 295, 294, 298), (295, 291, 290, 294), (291, 287, 286, 290), (286, 287, 283, 282), (282, 283, 279, 278), (279, 275, 274, 278), (275, 271, 270, 274), (323, 325, 321), (319, 323, 321), (319, 321, 317), (319, 317, 313), (315, 319, 313), (315, 313, 308), (311, 315, 308), (311, 308, 304), (307, 311, 304), (307, 304, 301), (303, 307, 301), (303, 301, 296), (299, 303, 296), (299, 296, 293), (295, 299, 293), (295, 293, 289), (291, 295, 289), (291, 289, 285), (287, 291, 285), (287, 285, 281), (283, 287, 281), (283, 281, 277), (279, 283, 277), (279, 277, 273), (275, 279, 273), (275, 273, 269), (271, 275, 269), (265, 271, 269), (265, 267, 271), (265, 264, 267), (267, 264, 263, 266), (271, 267, 266, 270), (320, 324, 322), (320, 322, 318), (316, 320, 318), (312, 316, 318), (312, 318, 314), (309, 312, 314), (309, 314, 310), (305, 309, 310), (305, 310, 306), (300, 305, 306), (300, 306, 302), (297, 300, 302), (297, 302, 298), (292, 297, 298), (292, 298, 294), (288, 292, 294), (288, 294, 290), (284, 288, 290), (284, 290, 286), (280, 284, 286), (280, 286, 282), (276, 280, 282), (276, 282, 278), (272, 276, 278), (272, 278, 274), (268, 272, 274), (268, 274, 270), (262, 268, 270), (262, 270, 266), (263, 262, 266), (328, 329, 326, 327), (329, 333, 332, 326), (333, 337, 336, 332), (337, 341, 340, 336), (341, 345, 344, 340), (345, 348, 349, 344), (348, 353, 352, 349), (353, 357, 356, 352), (357, 361, 360, 356), (361, 365, 364, 360), (365, 369, 368, 364), (369, 373, 372, 368), (373, 377, 376, 372), (377, 381, 380, 376), (381, 385, 384, 380), (385, 389, 388, 384), (389, 387, 386, 388), (387, 383, 382, 386), (383, 379, 378, 382), (379, 375, 374, 378), (374, 375, 371, 370), (370, 371, 367, 366), (367, 363, 362, 366), (363, 359, 358, 362), (359, 355, 354, 358), (355, 351, 350, 354), (351, 347, 346, 350), (346, 347, 343, 342), (343, 339, 338, 342), (339, 335, 334, 338), (387, 389, 385), (383, 387, 385), (383, 385, 381), (383, 381, 377), (379, 383, 377), (379, 377, 373), (375, 379, 373), (375, 373, 369), (371, 375, 369), (371, 369, 365), (367, 371, 365), (367, 365, 361), (363, 367, 361), (363, 361, 357), (359, 363, 357), (359, 357, 353), (355, 359, 353), (355, 353, 348), (351, 355, 348), (351, 348, 345), (347, 351, 345), (347, 345, 341), (343, 347, 341), (343, 341, 337), (339, 343, 337), (339, 337, 333), (335, 339, 333), (329, 335, 333), (329, 331, 335), (329, 328, 331), (331, 328, 327, 330), (335, 331, 330, 334), (384, 388, 386), (380, 384, 386), (380, 386, 382), (376, 380, 382), (376, 382, 378), (372, 376, 378), (372, 378, 374), (368, 372, 374), (368, 374, 370), (364, 368, 370), (364, 370, 366), (360, 364, 366), (360, 366, 362), (356, 360, 362), (356, 362, 358), (352, 356, 358), (352, 358, 354), (349, 352, 354), (349, 354, 350), (344, 349, 350), (344, 350, 346), (340, 344, 346), (340, 346, 342), (336, 340, 342), (336, 342, 338), (332, 336, 338), (332, 338, 334), (326, 332, 334), (326, 334, 330), (327, 326, 330), (392, 393, 390, 391), (393, 397, 396, 390), (397, 401, 400, 396), (401, 405, 404, 400), (405, 409, 408, 404), (409, 413, 412, 408), (413, 416, 417, 412), (416, 421, 420, 417), (421, 425, 424, 420), (425, 429, 428, 424), (429, 432, 433, 428), (432, 437, 436, 433), (437, 441, 440, 436), (441, 445, 444, 440), (445, 449, 448, 444), (449, 453, 452, 448), (453, 451, 450, 452), (451, 447, 446, 450), (447, 443, 442, 446), (443, 439, 438, 442), (438, 439, 435, 434), (434, 435, 431, 430), (430, 431, 427, 426), (426, 427, 423, 422), (422, 423, 419, 418), (418, 419, 415, 414), (414, 415, 411, 410), (410, 411, 407, 406), (407, 403, 402, 406), (403, 399, 398, 402), (451, 453, 449), (451, 449, 445), (447, 451, 445), (447, 445, 441), (443, 447, 441), (443, 441, 437), (439, 443, 437), (439, 437, 432), (435, 439, 432), (435, 432, 429), (431, 435, 429), (431, 429, 425), (427, 431, 425), (427, 425, 421), (423, 427, 421), (423, 421, 416), (419, 423, 416), (419, 416, 413), (415, 419, 413), (415, 413, 409), (411, 415, 409), (411, 409, 405), (407, 411, 405), (407, 405, 401), (403, 407, 401), (403, 401, 397), (399, 403, 397), (393, 399, 397), (393, 395, 399), (393, 392, 395), (395, 392, 391, 394), (399, 395, 394, 398), (448, 452, 450), (448, 450, 446), (444, 448, 446), (440, 444, 446), (440, 446, 442), (436, 440, 442), (436, 442, 438), (433, 436, 438), (433, 438, 434), (428, 433, 434), (428, 434, 430), (424, 428, 430), (424, 430, 426), (420, 424, 426), (420, 426, 422), (417, 420, 422), (417, 422, 418), (412, 417, 418), (412, 418, 414), (408, 412, 414), (408, 414, 410), (404, 408, 410), (404, 410, 406), (400, 404, 406), (400, 406, 402), (396, 400, 402), (396, 402, 398), (390, 396, 398), (390, 398, 394), (391, 390, 394), (456, 457, 454, 455), (457, 461, 458, 454), (459, 458, 461, 460), (459, 460, 456, 455), (455, 454, 458, 459), (461, 457, 456, 460), (0, 1, 2), (127, 94, 91, 121), (126, 147, 92, 96), (147, 122, 92), (62, 27, 42, 63), (109, 78, 77, 108), (145, 114, 112, 111), (83, 82, 111, 112), (82, 144, 111), (82, 163, 144), (82, 162, 163), (82, 142, 162), (82, 143, 142), (42, 113, 87), (42, 86, 113), (65, 123, 121, 91), (92, 122, 123), (65, 92, 123), (63, 42, 87, 88), (87, 117, 88), (42, 61, 86), (120, 92, 65), (118, 119, 88, 117), (175, 188, 163, 162), (109, 153, 134), (172, 158, 157, 156), (109, 137, 153), (155, 172, 156, 135), (154, 155, 135, 136), (109, 138, 137), (133, 109, 134), (105, 139, 158, 159), (139, 157, 158), (102, 78, 109, 133), (105, 106, 139), (159, 140, 105), (38, 39, 37, 35), (37, 21, 35), (0, 8, 6), (35, 21, 22), (0, 6, 5, 1), (108, 77, 107), (43, 27, 62), (94, 128, 129, 68), (129, 126, 95, 68), (94, 127, 128), (126, 96, 95), (68, 67, 94), (148, 132, 171, 166), (99, 130, 149, 131), (132, 152, 171), (70, 99, 131, 100), (100, 71, 70), (32, 53, 52, 20), (52, 53, 74), (73, 52, 74), (73, 74, 132), (148, 73, 132), (55, 33, 20), (12, 20, 33, 34), (73, 97, 55), (52, 73, 55, 20), (32, 36, 56), (9, 23, 36, 32), (56, 79, 74), (53, 32, 56, 74), (80, 74, 79), (23, 9, 15), (10, 14, 15, 9), (21, 15, 14, 22), (1, 5, 10, 9), (80, 100, 152, 132), (80, 71, 100), (132, 74, 80), (98, 97, 73), (54, 12, 34), (54, 76, 75, 12), (78, 102, 76, 54), (105, 12, 75, 106), (98, 148, 166, 149), (149, 130, 98), (98, 73, 148), (9, 32, 20), (9, 20, 12), (12, 18, 13), (13, 4, 9, 12), (4, 3, 1, 9), (1, 3, 2), (82, 83, 58, 57), (61, 42, 18, 41), (12, 40, 26), (26, 18, 12), (26, 41, 18), (57, 58, 40, 12), (12, 81, 57), (141, 110, 12), (105, 140, 141, 12), (110, 81, 12), (142, 143, 81, 110), (50, 30, 31, 49), (31, 77, 78, 54), (30, 16, 19, 31), (51, 72, 31), (31, 19, 51), (19, 47, 69, 51), (30, 21, 37, 16), (37, 24, 16), (37, 39, 24), (31, 72, 101), (101, 107, 77, 31), (47, 68, 95, 69), (30, 15, 21), (49, 98, 130, 99), (70, 71, 50, 49), (49, 99, 70), (71, 80, 50), (49, 31, 33, 55), (31, 54, 34, 33), (97, 98, 49, 55), (50, 56, 36, 30), (30, 36, 23, 15), (79, 56, 50, 80), (19, 16, 4, 13), (24, 39, 38, 25), (4, 11, 7), (0, 4, 7, 8), (4, 16, 17, 11), (24, 25, 17, 16), (0, 2, 3, 4), (44, 29, 13), (27, 43, 44, 13), (67, 68, 47, 48), (13, 29, 28, 19), (47, 19, 28, 48), (18, 42, 27, 13), (72, 93, 125, 101), (51, 66, 93, 72), (178, 144, 179), (144, 189, 179), (144, 176, 189), (144, 163, 176), (46, 45, 66, 51), (45, 89, 66), (92, 90, 46, 51), (51, 96, 92), (89, 45, 64), (118, 89, 64, 119), (92, 120, 90), (69, 95, 96), (69, 96, 51), (125, 104, 103, 101), (103, 138, 109, 101), (154, 136, 104, 125), (108, 107, 101), (108, 101, 109), (160, 141, 140, 159), (93, 66, 124), (89, 118, 124), (93, 124, 125), (89, 124, 66), (155, 154, 125, 165), (124, 165, 125), (118, 117, 124), (41, 26, 60), (41, 60, 61), (60, 86, 61), (117, 87, 115, 124), (87, 113, 85, 115), (113, 86, 60, 85), (172, 155, 165, 181), (158, 172, 181, 173), (159, 158, 173, 160), (162, 142, 110, 161), (164, 146, 178, 179), (146, 144, 177, 178), (179, 189, 164), (146, 111, 144), (58, 83, 59), (58, 59, 40), (83, 112, 59), (145, 111, 146, 116), (114, 145, 116, 84), (112, 114, 84, 59), (164, 189, 176, 180), (176, 163, 188, 180), (188, 175, 174, 180), (175, 162, 161, 174), (84, 116, 115, 85), (26, 40, 59, 60), (60, 59, 84, 85), (165, 164, 180, 181), (141, 160, 161, 110), (174, 161, 160, 173), (164, 165, 124, 146), (181, 180, 174, 173), (116, 146, 124, 115), (183, 184, 151, 149), (151, 167, 168, 150), (168, 152, 187), (168, 187, 186), (171, 152, 168, 167), (167, 166, 171), (131, 151, 150, 100), (131, 149, 151), (187, 170, 192), (187, 192, 193), (150, 168, 186), (150, 186, 169), (100, 169, 170), (100, 150, 169), (152, 170, 187), (152, 100, 170), (195, 196, 193, 192), (169, 186, 191), (186, 187, 193), (169, 191, 190), (186, 193, 191), (170, 190, 192), (170, 169, 190), (194, 191, 197, 196), (196, 195, 194), (194, 190, 191), (196, 197, 191, 193), (194, 195, 192, 190), (184, 183, 182, 185), (182, 183, 149, 166), (185, 182, 166, 167), (184, 185, 167, 151), (104, 75, 76, 103), (29, 45, 46, 28), (44, 64, 45, 29), (10, 7, 11, 14), (11, 17, 14), (156, 157, 75), (156, 75, 135), (139, 106, 75), (139, 75, 157), (104, 136, 135, 75), (63, 88, 64), (64, 44, 62, 63), (44, 43, 62), (88, 119, 64), (6, 8, 7, 5), (7, 10, 5), (76, 134, 153, 137), (76, 102, 133, 134), (103, 76, 137, 138), (91, 94, 48), (91, 48, 65), (28, 46, 65, 48), (94, 67, 48), (90, 120, 65, 46), (25, 38, 35, 22), (17, 25, 22, 14), (462, 464, 463, 466), (462, 465, 464), (467, 462, 466), (463, 469, 468, 466), (128, 471, 470, 129), (471, 473, 472, 470), (472, 473, 122, 147), (473, 123, 122), (127, 121, 471, 128), (121, 123, 473, 471), (126, 470, 472, 147), (126, 129, 470)])
me_30_inch_conventional_microwave_hood.polygons.foreach_set('material_index', [0, 0, 0, 0, 0, 0, 0, 0, 0, 0, 0, 0, 0, 0, 0, 0, 0, 0, 0, 0, 0, 0, 0, 0, 0, 0, 0, 0, 0, 0, 0, 0, 0, 0, 0, 0, 0, 0, 0, 0, 0, 0, 0, 0, 0, 0, 0, 0, 0, 0, 0, 0, 0, 0, 0, 0, 0, 0, 0, 0, 0, 0, 0, 0, 0, 0, 0, 0, 0, 0, 0, 0, 0, 0, 0, 0, 0, 0, 0, 0, 0, 0, 0, 0, 0, 0, 0, 0, 0, 0, 0, 0, 0, 0, 0, 0, 0, 0, 0, 0, 0, 0, 0, 0, 0, 0, 0, 0, 0, 0, 0, 0, 0, 0, 0, 0, 0, 0, 0, 0, 0, 0, 0, 0, 0, 0, 0, 0, 0, 0, 0, 0, 0, 0, 0, 0, 0, 0, 0, 0, 0, 0, 0, 0, 0, 0, 0, 0, 0, 0, 0, 0, 0, 0, 0, 0, 0, 0, 0, 0, 0, 0, 0, 0, 0, 0, 0, 0, 0, 0, 0, 0, 0, 0, 0, 0, 0, 0, 0, 0, 0, 0, 0, 0, 0, 0, 0, 0, 0, 0, 0, 0, 0, 0, 0, 0, 0, 0, 0, 0, 0, 0, 0, 0, 0, 0, 0, 0, 0, 0, 0, 0, 0, 0, 0, 0, 0, 0, 0, 0, 0, 0, 0, 0, 0, 0, 0, 0, 0, 0, 0, 0, 0, 0, 0, 0, 0, 0, 0, 0, 0, 0, 0, 0, 0, 0, 0, 0, 0, 0, 0, 0, 0, 0, 0, 0, 0, 0, 0, 0, 0, 0, 0, 0, 0, 0, 0, 0, 0, 0, 0, 0, 0, 0, 0, 0, 0, 0, 0, 0, 0, 0, 0, 0, 0, 0, 0, 0, 0, 0, 0, 0, 0, 0, 0, 0, 0, 0, 0, 0, 0, 0, 0, 0, 0, 0, 0, 0, 0, 0, 0, 0, 0, 0, 0, 0, 0, 0, 0, 0, 0, 0, 0, 0, 0, 0, 0, 0, 0, 0, 0, 0, 0, 0, 0, 0, 0, 0, 0, 0, 0, 0, 0, 0, 0, 0, 0, 0, 0, 0, 0, 0, 0, 0, 0, 0, 0, 0, 0, 0, 0, 0, 0, 0, 0, 0, 0, 0, 0, 0, 0, 0, 0, 0, 0, 0, 0, 0, 0, 0, 0, 0, 0, 0, 0, 0, 0, 0, 0, 0, 0, 0, 0, 0, 0, 0, 0, 0, 0, 0, 0, 0, 0, 0, 0, 0, 0, 0, 0, 0, 0, 0, 0, 0, 0, 0, 0, 0, 0, 0, 0, 0, 0, 0, 0, 0, 0, 0, 0, 0, 0, 0, 0, 0, 0, 0, 0, 0, 0, 0, 0, 0, 0, 0, 0, 0, 0, 0, 0, 0, 0, 0, 0, 0, 0, 0, 0, 0, 0, 0, 0, 0, 0, 0, 0, 0, 0, 0, 0, 0, 0, 0, 0, 1, 0, 0, 0, 0, 0, 0, 0, 0, 0, 0, 0, 0, 0, 0, 0, 0, 1, 0, 0, 1, 0, 0, 1, 0, 0, 0, 0, 0, 0, 0, 0, 0, 0, 0, 0, 1, 1, 0, 0, 0, 0, 0, 0, 0, 0, 0, 0, 0, 0, 0, 0, 0, 0, 0, 0, 0, 0, 0, 0, 0, 0, 0, 0, 0, 0, 0, 0, 0, 0, 0, 0, 0, 0, 0, 0, 0, 0, 0, 0, 0, 0, 0, 0, 0, 0, 0, 0, 1, 1, 1, 1, 1, 1, 1, 1, 1, 0, 1, 0, 0, 0, 0, 0, 0, 0, 0, 0, 0, 0, 0, 0, 0, 0, 0, 0, 0, 0, 0, 0, 0, 0, 0, 0, 0, 0, 0, 0, 0, 1, 3, 3, 1, 1, 0, 0, 0, 0, 0, 0, 0, 0, 0, 0, 0, 0, 0, 0, 0, 0, 0, 0, 0, 0, 0, 0, 0, 0, 0, 0, 2, 0, 0, 0, 0, 0, 0])
_uv = me_30_inch_conventional_microwave_hood.uv_layers.new(name='UVMap')
_uv.uv.foreach_set('vector', [0.0, 0.0, 0.0, 0.0, 0.0, 0.0, 0.0, 0.0, 0.0, 0.0, 0.0, 0.0, 0.0, 0.0, 0.0, 0.0, 0.0, 0.0, 0.0, 0.0, 0.0, 0.0, 0.0, 0.0, 0.0, 0.0, 0.0, 0.0, 0.0, 0.0, 0.0, 0.0, 0.0, 0.0, 0.0, 0.0, 0.0, 0.0, 0.0, 0.0, 0.0, 0.0, 0.0, 0.0, 0.0, 0.0, 0.0, 0.0, 0.0, 0.0, 0.0, 0.0, 0.0, 0.0, 0.0, 0.0, 0.0, 0.0, 0.0, 0.0, 0.0, 0.0, 0.0, 0.0, 0.0, 0.0, 0.0, 0.0, 0.0, 0.0, 0.0, 0.0, 0.0, 0.0, 0.0, 0.0, 0.0, 0.0, 0.0, 0.0, 0.0, 0.0, 0.0, 0.0, 0.0, 0.0, 0.0, 0.0, 0.0, 0.0, 0.0, 0.0, 0.0, 0.0, 0.0, 0.0, 0.0, 0.0, 0.0, 0.0, 0.0, 0.0, 0.0, 0.0, 0.0, 0.0, 0.0, 0.0, 0.0, 0.0, 0.0, 0.0, 0.0, 0.0, 0.0, 0.0, 0.0, 0.0, 0.0, 0.0, 0.0, 0.0, 0.0, 0.0, 0.0, 0.0, 0.0, 0.0, 0.0, 0.0, 0.0, 0.0, 0.0, 0.0, 0.0, 0.0, 0.0, 0.0, 0.0, 0.0, 0.0, 0.0, 0.0, 0.0, 0.0, 0.0, 0.0, 0.0, 0.0, 0.0, 0.0, 0.0, 0.0, 0.0, 0.0, 0.0, 0.0, 0.0, 0.0, 0.0, 0.0, 0.0, 0.0, 0.0, 0.0, 0.0, 0.0, 0.0, 0.0, 0.0, 0.0, 0.0, 0.0, 0.0, 0.0, 0.0, 0.0, 0.0, 0.0, 0.0, 0.0, 0.0, 0.0, 0.0, 0.0, 0.0, 0.0, 0.0, 0.0, 0.0, 0.0, 0.0, 0.0, 0.0, 0.0, 0.0, 0.0, 0.0, 0.0, 0.0, 0.0, 0.0, 0.0, 0.0, 0.0, 0.0, 0.0, 0.0, 0.0, 0.0, 0.0, 0.0, 0.0, 0.0, 0.0, 0.0, 0.0, 0.0, 0.0, 0.0, 0.0, 0.0, 0.0, 0.0, 0.0, 0.0, 0.0, 0.0, 0.0, 0.0, 0.0, 0.0, 0.0, 0.0, 0.0, 0.0, 0.0, 0.0, 0.0, 0.0, 0.0, 0.0, 0.0, 0.0, 0.0, 0.0, 0.0, 0.0, 0.0, 0.0, 0.0, 0.0, 0.0, 0.0, 0.0, 0.0, 0.0, 0.0, 0.0, 0.0, 0.0, 0.0, 0.0, 0.0, 0.0, 0.0, 0.0, 0.0, 0.0, 0.0, 0.0, 0.0, 0.0, 0.0, 0.0, 0.0, 0.0, 0.0, 0.0, 0.0, 0.0, 0.0, 0.0, 0.0, 0.0, 0.0, 0.0, 0.0, 0.0, 0.0, 0.0, 0.0, 0.0, 0.0, 0.0, 0.0, 0.0, 0.0, 0.0, 0.0, 0.0, 0.0, 0.0, 0.0, 0.0, 0.0, 0.0, 0.0, 0.0, 0.0, 0.0, 0.0, 0.0, 0.0, 0.0, 0.0, 0.0, 0.0, 0.0, 0.0, 0.0, 0.0, 0.0, 0.0, 0.0, 0.0, 0.0, 0.0, 0.0, 0.0, 0.0, 0.0, 0.0, 0.0, 0.0, 0.0, 0.0, 0.0, 0.0, 0.0, 0.0, 0.0, 0.0, 0.0, 0.0, 0.0, 0.0, 0.0, 0.0, 0.0, 0.0, 0.0, 0.0, 0.0, 0.0, 0.0, 0.0, 0.0, 0.0, 0.0, 0.0, 0.0, 0.0, 0.0, 0.0, 0.0, 0.0, 0.0, 0.0, 0.0, 0.0, 0.0, 0.0, 0.0, 0.0, 0.0, 0.0, 0.0, 0.0, 0.0, 0.0, 0.0, 0.0, 0.0, 0.0, 0.0, 0.0, 0.0, 0.0, 0.0, 0.0, 0.0, 0.0, 0.0, 0.0, 0.0, 0.0, 0.0, 0.0, 0.0, 0.0, 0.0, 0.0, 0.0, 0.0, 0.0, 0.0, 0.0, 0.0, 0.0, 0.0, 0.0, 0.0, 0.0, 0.0, 0.0, 0.0, 0.0, 0.0, 0.0, 0.0, 0.0, 0.0, 0.0, 0.0, 0.0, 0.0, 0.0, 0.0, 0.0, 0.0, 0.0, 0.0, 0.0, 0.0, 0.0, 0.0, 0.0, 0.0, 0.0, 0.0, 0.0, 0.0, 0.0, 0.0, 0.0, 0.0, 0.0, 0.0, 0.0, 0.0, 0.0, 0.0, 0.0, 0.0, 0.0, 0.0, 0.0, 0.0, 0.0, 0.0, 0.0, 0.0, 0.0, 0.0, 0.0, 0.0, 0.0, 0.0, 0.0, 0.0, 0.0, 0.0, 0.0, 0.0, 0.0, 0.0, 0.0, 0.0, 0.0, 0.0, 0.0, 0.0, 0.0, 0.0, 0.0, 0.0, 0.0, 0.0, 0.0, 0.0, 0.0, 0.0, 0.0, 0.0, 0.0, 0.0, 0.0, 0.0, 0.0, 0.0, 0.0, 0.0, 0.0, 0.0, 0.0, 0.0, 0.0, 0.0, 0.0, 0.0, 0.0, 0.0, 0.0, 0.0, 0.0, 0.0, 0.0, 0.0, 0.0, 0.0, 0.0, 0.0, 0.0, 0.0, 0.0, 0.0, 0.0, 0.0, 0.0, 0.0, 0.0, 0.0, 0.0, 0.0, 0.0, 0.0, 0.0, 0.0, 0.0, 0.0, 0.0, 0.0, 0.0, 0.0, 0.0, 0.0, 0.0, 0.0, 0.0, 0.0, 0.0, 0.0, 0.0, 0.0, 0.0, 0.0, 0.0, 0.0, 0.0, 0.0, 0.0, 0.0, 0.0, 0.0, 0.0, 0.0, 0.0, 0.0, 0.0, 0.0, 0.0, 0.0, 0.0, 0.0, 0.0, 0.0, 0.0, 0.0, 0.0, 0.0, 0.0, 0.0, 0.0, 0.0, 0.0, 0.0, 0.0, 0.0, 0.0, 0.0, 0.0, 0.0, 0.0, 0.0, 0.0, 0.0, 0.0, 0.0, 0.0, 0.0, 0.0, 0.0, 0.0, 0.0, 0.0, 0.0, 0.0, 0.0, 0.0, 0.0, 0.0, 0.0, 0.0, 0.0, 0.0, 0.0, 0.0, 0.0, 0.0, 0.0, 0.0, 0.0, 0.0, 0.0, 0.0, 0.0, 0.0, 0.0, 0.0, 0.0, 0.0, 0.0, 0.0, 0.0, 0.0, 0.0, 0.0, 0.0, 0.0, 0.0, 0.0, 0.0, 0.0, 0.0, 0.0, 0.0, 0.0, 0.0, 0.0, 0.0, 0.0, 0.0, 0.0, 0.0, 0.0, 0.0, 0.0, 0.0, 0.0, 0.0, 0.0, 0.0, 0.0, 0.0, 0.0, 0.0, 0.0, 0.0, 0.0, 0.0, 0.0, 0.0, 0.0, 0.0, 0.0, 0.0, 0.0, 0.0, 0.0, 0.0, 0.0, 0.0, 0.0, 0.0, 0.0, 0.0, 0.0, 0.0, 0.0, 0.0, 0.0, 0.0, 0.0, 0.0, 0.0, 0.0, 0.0, 0.0, 0.0, 0.0, 0.0, 0.0, 0.0, 0.0, 0.0, 0.0, 0.0, 0.0, 0.0, 0.0, 0.0, 0.0, 0.0, 0.0, 0.0, 0.0, 0.0, 0.0, 0.0, 0.0, 0.0, 0.0, 0.0, 0.0, 0.0, 0.0, 0.0, 0.0, 0.0, 0.0, 0.0, 0.0, 0.0, 0.0, 0.0, 0.0, 0.0, 0.0, 0.0, 0.0, 0.0, 0.0, 0.0, 0.0, 0.0, 0.0, 0.0, 0.0, 0.0, 0.0, 0.0, 0.0, 0.0, 0.0, 0.0, 0.0, 0.0, 0.0, 0.0, 0.0, 0.0, 0.0, 0.0, 0.0, 0.0, 0.0, 0.0, 0.0, 0.0, 0.0, 0.0, 0.0, 0.0, 0.0, 0.0, 0.0, 0.0, 0.0, 0.0, 0.0, 0.0, 0.0, 0.0, 0.0, 0.0, 0.0, 0.0, 0.0, 0.0, 0.0, 0.0, 0.0, 0.0, 0.0, 0.0, 0.0, 0.0, 0.0, 0.0, 0.0, 0.0, 0.0, 0.0, 0.0, 0.0, 0.0, 0.0, 0.0, 0.0, 0.0, 0.0, 0.0, 0.0, 0.0, 0.0, 0.0, 0.0, 0.0, 0.0, 0.0, 0.0, 0.0, 0.0, 0.0, 0.0, 0.0, 0.0, 0.0, 0.0, 0.0, 0.0, 0.0, 0.0, 0.0, 0.0, 0.0, 0.0, 0.0, 0.0, 0.0, 0.0, 0.0, 0.0, 0.0, 0.0, 0.0, 0.0, 0.0, 0.0, 0.0, 0.0, 0.0, 0.0, 0.0, 0.0, 0.0, 0.0, 0.0, 0.0, 0.0, 0.0, 0.0, 0.0, 0.0, 0.0, 0.0, 0.0, 0.0, 0.0, 0.0, 0.0, 0.0, 0.0, 0.0, 0.0, 0.0, 0.0, 0.0, 0.0, 0.0, 0.0, 0.0, 0.0, 0.0, 0.0, 0.0, 0.0, 0.0, 0.0, 0.0, 0.0, 0.0, 0.0, 0.0, 0.0, 0.0, 0.0, 0.0, 0.0, 0.0, 0.0, 0.0, 0.0, 0.0, 0.0, 0.0, 0.0, 0.0, 0.0, 0.0, 0.0, 0.0, 0.0, 0.0, 0.0, 0.0, 0.0, 0.0, 0.0, 0.0, 0.0, 0.0, 0.0, 0.0, 0.0, 0.0, 0.0, 0.0, 0.0, 0.0, 0.0, 0.0, 0.0, 0.0, 0.0, 0.0, 0.0, 0.0, 0.0, 0.0, 0.0, 0.0, 0.0, 0.0, 0.0, 0.0, 0.0, 0.0, 0.0, 0.0, 0.0, 0.0, 0.0, 0.0, 0.0, 0.0, 0.0, 0.0, 0.0, 0.0, 0.0, 0.0, 0.0, 0.0, 0.0, 0.0, 0.0, 0.0, 0.0, 0.0, 0.0, 0.0, 0.0, 0.0, 0.0, 0.0, 0.0, 0.0, 0.0, 0.0, 0.0, 0.0, 0.0, 0.0, 0.0, 0.0, 0.0, 0.0, 0.0, 0.0, 0.0, 0.0, 0.0, 0.0, 0.0, 0.0, 0.0, 0.0, 0.0, 0.0, 0.0, 0.0, 0.0, 0.0, 0.0, 0.0, 0.0, 0.0, 0.0, 0.0, 0.0, 0.0, 0.0, 0.0, 0.0, 0.0, 0.0, 0.0, 0.0, 0.0, 0.0, 0.0, 0.0, 0.0, 0.0, 0.0, 0.0, 0.0, 0.0, 0.0, 0.0, 0.0, 0.0, 0.0, 0.0, 0.0, 0.0, 0.0, 0.0, 0.0, 0.0, 0.0, 0.0, 0.0, 0.0, 0.0, 0.0, 0.0, 0.0, 0.0, 0.0, 0.0, 0.0, 0.0, 0.0, 0.0, 0.0, 0.0, 0.0, 0.0, 0.0, 0.0, 0.0, 0.0, 0.0, 0.0, 0.0, 0.0, 0.0, 0.0, 0.0, 0.0, 0.0, 0.0, 0.0, 0.0, 0.0, 0.0, 0.0, 0.0, 0.0, 0.0, 0.0, 0.0, 0.0, 0.0, 0.0, 0.0, 0.0, 0.0, 0.0, 0.0, 0.0, 0.0, 0.0, 0.0, 0.0, 0.0, 0.0, 0.0, 0.0, 0.0, 0.0, 0.0, 0.0, 0.0, 0.0, 0.0, 0.0, 0.0, 0.0, 0.0, 0.0, 0.0, 0.0, 0.0, 0.0, 0.0, 0.0, 0.0, 0.0, 0.0, 0.0, 0.0, 0.0, 0.0, 0.0, 0.0, 0.0, 0.0, 0.0, 0.0, 0.0, 0.0, 0.0, 0.0, 0.0, 0.0, 0.0, 0.0, 0.0, 0.0, 0.0, 0.0, 0.0, 0.0, 0.0, 0.0, 0.0, 0.0, 0.0, 0.0, 0.0, 0.0, 0.0, 0.0, 0.0, 0.0, 0.0, 0.0, 0.0, 0.0, 0.0, 0.0, 0.0, 0.0, 0.0, 0.0, 0.0, 0.0, 0.0, 0.0, 0.0, 0.0, 0.0, 0.0, 0.0, 0.0, 0.0, 0.0, 0.0, 0.0, 0.0, 0.0, 0.0, 0.0, 0.0, 0.0, 0.0, 0.0, 0.0, 0.0, 0.0, 0.0, 0.0, 0.0, 0.0, 0.0, 0.0, 0.0, 0.0, 0.0, 0.0, 0.0, 0.0, 0.0, 0.0, 0.0, 0.0, 0.0, 0.0, 0.0, 0.0, 0.0, 0.0, 0.0, 0.0, 0.0, 0.0, 0.0, 0.0, 0.0, 0.0, 0.0, 0.0, 0.0, 0.0, 0.0, 0.0, 0.0, 0.0, 0.0, 0.0, 0.0, 0.0, 0.0, 0.0, 0.0, 0.0, 0.0, 0.0, 0.0, 0.0, 0.0, 0.0, 0.0, 0.0, 0.0, 0.0, 0.0, 0.0, 0.0, 0.0, 0.0, 0.0, 0.0, 0.0, 0.0, 0.0, 0.0, 0.0, 0.0, 0.0, 0.0, 0.0, 0.0, 0.0, 0.0, 0.0, 0.0, 0.0, 0.0, 0.0, 0.0, 0.0, 0.0, 0.0, 0.0, 0.0, 0.0, 0.0, 0.0, 0.0, 0.0, 0.0, 0.0, 0.0, 0.0, 0.0, 0.0, 0.0, 0.0, 0.0, 0.0, 0.0, 0.0, 0.0, 0.0, 0.0, 0.0, 0.0, 0.0, 0.0, 0.0, 0.0, 0.0, 0.0, 0.0, 0.0, 0.0, 0.0, 0.0, 0.0, 0.0, 0.0, 0.0, 0.0, 0.0, 0.0, 0.0, 0.0, 0.0, 0.0, 0.0, 0.0, 0.0, 0.0, 0.0, 0.0, 0.0, 0.0, 0.0, 0.0, 0.0, 0.0, 0.0, 0.0, 0.0, 0.0, 0.0, 0.0, 0.0, 0.0, 0.0, 0.0, 0.0, 0.0, 0.0, 0.0, 0.0, 0.0, 0.0, 0.0, 0.0, 0.0, 0.0, 0.0, 0.0, 0.0, 0.0, 0.0, 0.0, 0.0, 0.0, 0.0, 0.0, 0.0, 0.0, 0.0, 0.0, 0.0, 0.0, 0.0, 0.0, 0.0, 0.0, 0.0, 0.0, 0.0, 0.0, 0.0, 0.0, 0.0, 0.0, 0.0, 0.0, 0.0, 0.0, 0.0, 0.0, 0.0, 0.0, 0.0, 0.0, 0.0, 0.0, 0.0, 0.0, 0.0, 0.0, 0.0, 0.0, 0.0, 0.0, 0.0, 0.0, 0.0, 0.0, 0.0, 0.0, 0.0, 0.0, 0.0, 0.0, 0.0, 0.0, 0.0, 0.0, 0.0, 0.0, 0.0, 0.0, 0.0, 0.0, 0.0, 0.0, 0.0, 0.0, 0.0, 0.0, 0.0, 0.0, 0.0, 0.0, 0.0, 0.0, 0.0, 0.0, 0.0, 0.0, 0.0, 0.0, 0.0, 0.0, 0.0, 0.0, 0.0, 0.0, 0.0, 0.0, 0.0, 0.0, 0.0, 0.0, 0.0, 0.0, 0.0, 0.0, 0.0, 0.0, 0.0, 0.0, 0.0, 0.0, 0.0, 0.0, 0.0, 0.0, 0.0, 0.0, 0.0, 0.0, 0.0, 0.0, 0.0, 0.0, 0.0, 0.0, 0.0, 0.0, 0.0, 0.0, 0.0, 0.0, 0.0, 0.0, 0.0, 0.0, 0.0, 0.0, 0.0, 0.0, 0.0, 0.0, 0.0, 0.0, 0.0, 0.0, 0.0, 0.0, 0.0, 0.0, 0.0, 0.0, 0.0, 0.0, 0.0, 0.0, 0.0, 0.0, 0.0, 0.0, 0.0, 0.0, 0.0, 0.0, 0.0, 0.0, 0.0, 0.0, 0.0, 0.0, 0.0, 0.0, 0.0, 0.0, 0.0, 0.0, 0.0, 0.0, 0.0, 0.0, 0.0, 0.0, 0.0, 0.0, 0.0, 0.0, 0.0, 0.0, 0.0, 0.0, 0.0, 0.0, 0.0, 0.0, 0.0, 0.0, 0.0, 0.0, 0.0, 0.0, 0.0, 0.0, 0.0, 0.0, 0.0, 0.0, 0.0, 0.0, 0.0, 0.0, 0.0, 0.0, 0.0, 0.0, 0.0, 0.0, 0.0, 0.0, 0.0, 0.0, 0.0, 0.0, 0.0, 0.0, 0.0, 0.0, 0.0, 0.0, 0.0, 0.0, 0.0, 0.0, 0.0, 0.0, 0.0, 0.0, 0.0, 0.0, 0.0, 0.0, 0.0, 0.0, 0.0, 0.0, 0.0, 0.0, 0.0, 0.0, 0.0, 0.0, 0.0, 0.0, 0.0, 0.0, 0.0, 0.0, 0.0, 0.0, 0.0, 0.0, 0.0, 0.0, 0.0, 0.0, 0.0, 0.0, 0.0, 0.0, 0.0, 0.0, 0.0, 0.0, 0.0, 0.0, 0.0, 0.0, 0.0, 0.0, 0.0, 0.0, 0.0, 0.0, 0.0, 0.0, 0.0, 0.0, 0.0, 0.0, 0.0, 0.0, 0.0, 0.0, 0.0, 0.0, 0.0, 0.0, 0.0, 0.0, 0.0, 0.0, 0.0, 0.0, 0.0, 0.0, 0.0, 0.0, 0.0, 0.0, 0.0, 0.0, 0.0, 0.0, 0.0, 0.0, 0.0, 0.0, 0.0, 0.0, 0.0, 0.0, 0.0, 0.0, 0.0, 0.0, 0.0, 0.0, 0.0, 0.0, 0.0, 0.0, 0.0, 0.0, 0.0, 0.0, 0.0, 0.0, 0.0, 0.0, 0.0, 0.0, 0.0, 0.0, 0.0, 0.0, 0.0, 0.0, 0.0, 0.0, 0.0, 0.0, 0.0, 0.0, 0.0, 0.0, 0.0, 0.0, 0.0, 0.0, 0.0, 0.0, 0.0, 0.0, 0.0, 0.0, 0.0, 0.0, 0.0, 0.0, 0.0, 0.0, 0.0, 0.0, 0.0, 0.0, 0.0, 0.0, 0.0, 0.0, 0.0, 0.0, 0.0, 0.0, 0.0, 0.0, 0.0, 0.0, 0.0, 0.0, 0.0, 0.0, 0.0, 0.0, 0.0, 0.0, 0.0, 0.0, 0.0, 0.0, 0.0, 0.0, 0.0, 0.0, 0.0, 0.0, 0.0, 0.0, 0.0, 0.0, 0.0, 0.0, 0.0, 0.0, 0.0, 0.0, 0.0, 0.0, 0.0, 0.0, 0.0, 0.0, 0.0, 0.0, 0.0, 0.0, 0.0, 0.0, 0.0, 0.0, 0.0, 0.0, 0.0, 0.0, 0.0, 0.0, 0.0, 0.0, 0.0, 0.0, 0.0, 0.0, 0.0, 0.0, 0.0, 0.0, 0.0, 0.0, 0.0, 0.0, 0.0, 0.0, 0.0, 0.0, 0.0, 0.0, 0.0, 0.0, 0.0, 0.0, 0.0, 0.0, 0.0, 0.0, 0.0, 0.0, 0.0, 0.0, 0.0, 0.0, 0.0, 0.0, 0.0, 0.0, 0.0, 0.0, 0.0, 0.0, 0.0, 0.0, 0.0, 0.0, 0.0, 0.0, 0.0, 0.0, 0.0, 0.0, 0.0, 0.0, 0.0, 0.0, 0.0, 0.0, 0.0, 0.0, 0.0, 0.0, 0.0, 0.0, 0.0, 0.0, 0.0, 0.0, 0.0, 0.0, 0.0, 0.0, 0.0, 0.0, 0.0, 0.0, 0.0, 0.0, 0.0, 0.0, 0.0, 0.0, 0.0, 0.0, 0.0, 0.0, 0.0, 0.0, 0.0, 0.0, 0.0, 0.0, 0.0, 0.0, 0.0, 0.0, 0.0, 0.0, 0.0, 0.0, 0.0, 0.0, 0.0, 0.0, 0.0, 0.0, 0.0, 0.0, 0.0, 0.0, 0.0, 0.0, 0.0, 0.0, 0.0, 0.0, 0.0, 0.0, 0.0, 0.0, 0.0, 0.0, 0.0, 0.0, 0.0, 0.0, 0.0, 0.0, 0.0, 0.0, 0.0, 0.0, 0.0, 0.0, 0.0, 0.0, 0.0, 0.0, 0.0, 0.0, 0.0, 0.0, 0.0, 0.0, 0.0, 0.0, 0.0, 0.0, 0.0, 0.0, 0.0, 0.0, 0.0, 0.0, 0.0, 0.0, 0.0, 0.0, 0.0, 0.0, 0.0, 0.0, 0.0, 0.0, 0.0, 0.0, 0.0, 0.0, 0.0, 0.0, 0.0, 0.0, 0.0, 0.0, 0.0, 0.0, 0.0, 0.0, 0.0, 0.0, 0.0, 0.0, 0.0, 0.0, 0.0, 0.0, 0.0, 0.0, 0.0, 0.0, 0.0, 0.0, 0.0, 0.0, 0.0, 0.0, 0.0, 0.0, 0.0, 0.0, 0.0, 0.0, 0.0, 0.0, 0.0, 0.0, 0.0, 0.0, 0.0, 0.0, 0.0, 0.0, 0.0, 0.0, 0.0, 0.0, 0.0, 0.0, 0.0, 0.0, 0.0, 0.0, 0.0, 0.0, 0.0, 0.0, 0.0, 0.0, 0.0, 0.0, 0.0, 0.0, 0.0, 0.0, 0.0, 0.0, 0.0, 0.0, 0.0, 0.0, 0.0, 0.0, 0.0, 0.0, 0.0, 0.0, 0.0, 0.0, 0.0, 0.0, 0.0, 0.0, 0.0, 0.0, 0.0, 0.0, 0.0, 0.0, 0.0, 0.0, 0.0, 0.0, 0.0, 0.0, 0.0, 0.0, 0.0, 0.0, 0.0, 0.0, 0.0, 0.0, 0.0, 0.0, 0.0, 0.0, 0.0, 0.0, 0.0, 0.0, 0.0, 0.0, 0.0, 0.0, 0.0, 0.0, 0.0, 0.0, 0.0, 0.0, 0.0, 0.0, 0.0, 0.0, 0.0, 0.0, 0.0, 0.0, 0.0, 0.0, 0.0, 0.0, 0.0, 0.0, 0.0, 0.0, 0.0, 0.0, 0.0, 0.0, 0.0, 0.0, 0.0, 0.0, 0.0, 0.0, 0.0, 0.0, 0.0, 0.0, 0.0, 0.0, 0.0, 0.0, 0.0, 0.0, 0.0, 0.0, 0.0, 0.0, 0.0, 0.0, 0.0, 0.0, 0.0, 0.0, 0.0, 0.0, 0.0, 0.0, 0.0, 0.0, 0.0, 0.0, 0.0, 0.0, 0.0, 0.0, 0.0, 0.0, 0.0, 0.0, 0.0, 0.0, 0.0, 0.0, 0.0, 0.0, 0.0, 0.0, 0.0, 0.0, 0.0, 0.0, 0.0, 0.0, 0.0, 0.0, 0.0, 0.0, 0.0, 0.0, 0.0, 0.0, 0.0, 0.0, 0.0, 0.0, 0.0, 0.0, 0.0, 0.0, 0.0, 0.0, 0.0, 0.0, 0.0, 0.0, 0.0, 0.0, 0.0, 0.0, 0.0, 0.0, 0.0, 0.0, 0.0, 0.0, 0.0, 0.0, 0.0, 0.0, 0.0, 0.0, 0.0, 0.0, 0.0, 0.0, 0.0, 0.0, 0.0, 0.0, 0.0, 0.0, 0.0, 0.0, 0.0, 0.0, 0.0, 0.0, 0.0, 0.0, 0.0, 0.0, 0.0, 0.0, 0.0, 0.0, 0.0, 0.0, 0.0, 0.0, 0.0, 0.0, 0.0, 0.0, 0.0, 0.0, 0.0, 0.0, 0.0, 0.0, 0.0, 0.0, 0.0, 0.0, 0.0, 0.0, 0.0, 0.0, 0.0, 0.0, 0.0, 0.0, 0.0, 0.0, 0.0, 0.0, 0.0, 0.0, 0.0, 0.0, 0.0, 0.0, 0.0, 0.0, 0.0, 0.0, 0.0, 0.0, 0.0, 0.0, 0.0, 0.0, 0.0, 0.0, 0.0, 0.0, 0.0, 0.0, 0.0, 0.0, 0.0, 0.0, 0.0, 0.0, 0.0, 0.0, 0.0, 0.0, 0.0, 0.0, 0.0, 0.0, 0.0, 0.0, 0.0, 0.0, 0.0, 0.0, 0.0, 0.0, 0.0, 0.0, 0.0, 0.0, 0.0, 0.0, 0.0, 0.0, 0.0, 0.0, 0.0, 0.0, 0.0, 0.0, 0.0, 0.0, 0.0, 0.0, 0.0, 0.0, 0.0, 0.0, 0.0, 0.0, 0.0, 0.0, 0.0, 0.0, 0.0, 0.0, 0.0, 0.0, 0.0, 0.0, 0.0, 0.0, 0.0, 0.0, 0.0, 0.0, 0.0, 0.0, 0.0, 0.0, 0.0, 0.0, 0.0, 0.0, 0.0, 0.0, 0.0, 0.0, 0.0, 0.0, 0.0, 0.0, 0.0, 0.0, 0.0, 0.0, 0.0, 0.0, 0.0, 0.0, 0.0, 0.0, 0.0, 0.0, 0.0, 0.0, 0.0, 0.0, 0.0, 0.0, 0.0, 0.0, 0.0, 0.0, 0.0, 0.0, 0.0, 0.0, 0.0, 0.0, 0.0, 0.0, 0.0, 0.0, 0.0, 0.0, 0.0, 0.0, 0.0, 0.0, 0.0, 0.0, 0.0, 0.0, 0.0, 0.0, 0.0, 0.0, 0.0, 0.0, 0.0, 0.0, 0.0, 0.0, 0.0, 0.0, 0.0, 0.0, 0.0, 0.0, 0.0, 0.0, 0.0, 0.0, 0.0, 0.0, 0.0, 0.0, 0.0, 0.0, 0.0, 0.0, 0.0, 0.0, 0.0, 0.0, 0.0, 0.0, 0.0, 0.0, 0.0, 0.0, 0.0, 0.0, 0.0, 0.0, 0.0, 0.0, 0.0, 0.0, 0.0, 0.0, 0.0, 0.0, 0.0, 0.0, 0.0, 0.0, 0.0, 0.0, 0.0, 0.0, 0.0, 0.0, 0.0, 0.0, 0.0, 0.0, 0.0, 0.0, 0.0, 0.0, 0.0, 0.0, 0.0, 0.0, 0.0, 0.0, 0.0, 0.0, 0.0, 0.0, 0.0, 0.0, 0.0, 0.0, 0.0, 0.0, 0.0, 0.0, 0.0, 0.0, 0.0, 0.0, 0.0, 0.0, 0.0, 0.0, 0.0, 0.0, 0.0, 0.0, 0.0, 0.0, 0.0, 0.0, 0.0, 0.0, 0.0, 0.0, 0.0, 0.0, 0.0, 0.0, 0.0, 0.0, 0.0, 0.0, 0.0, 0.0, 0.0, 0.0, 0.0, 0.0, 0.0, 0.0, 0.0, 0.0, 0.0, 0.0, 0.0, 0.0, 0.0, 0.0, 0.0, 0.0, 0.0, 0.0, 0.0, 0.0, 0.0, 0.0, 0.0, 0.0, 0.0, 0.0, 0.0, 0.0, 0.0, 0.0, 0.0, 0.0, 0.0, 0.0, 0.0, 0.0, 0.0, 0.0, 0.0, 0.0, 0.0, 0.0, 0.0, 0.0, 0.0, 0.0, 0.0, 0.0, 0.0, 0.0, 0.0, 0.0, 0.0, 0.0, 0.0, 0.0, 0.0, 0.0, 0.0, 0.0, 0.0, 0.0, 0.0, 0.0, 0.0, 0.0, 0.0, 0.0, 0.0, 0.0, 0.0, 0.0, 0.0, 0.0, 0.0, 0.0, 0.0, 0.0, 0.0, 0.0, 0.0, 0.0, 0.0, 0.0, 0.0, 0.0, 0.0, 0.0, 0.0, 0.0, 0.0, 0.0, 0.0, 0.0, 0.0, 0.0, 0.0, 0.0, 0.0, 0.0, 0.0, 0.0, 0.0, 0.0, 0.0, 0.0, 0.0, 0.0, 0.0, 0.0, 0.0, 0.0, 0.0, 0.0, 0.0, 0.0, 0.0, 0.0, 0.0, 0.0, 0.0, 0.0, 0.0, 0.0, 0.0, 0.0, 0.0, 0.0, 0.0, 0.0, 0.0, 0.0, 0.0, 0.0, 0.0, 0.0, 0.0, 0.0, 0.0, 0.0, 0.0, 0.0, 0.0, 0.0, 0.0, 0.0, 0.0, 0.0, 0.0, 0.0, 0.0, 0.0, 0.0, 0.0, 0.0, 0.0, 0.0, 0.0, 0.0, 0.0, 0.0, 0.0, 0.0, 0.0, 0.0, 0.0, 0.0, 0.0, 0.0, 0.0, 0.0, 0.0, 0.0, 0.0, 0.0, 0.0, 0.0, 0.0, 0.0, 0.0, 0.0, 0.0, 0.0, 0.0, 0.0, 0.0, 0.0, 0.0, 0.0, 0.0, 0.0, 0.0, 0.0, 0.0, 0.0, 0.0, 0.0, 0.0, 0.0, 0.0, 0.0, 0.0, 0.0, 0.0, 0.0, 0.0, 0.0, 0.0, 0.0, 0.0, 0.0, 0.0, 0.0, 0.0, 0.0, 0.0, 0.0, 0.0, 0.0, 0.0, 0.0, 0.0, 0.0, 0.0, 0.0, 0.0, 0.0, 0.0, 0.0, 0.0, 0.0, 0.0, 0.0, 0.0, 0.0, 0.0, 0.0, 0.0, 0.0, 0.0, 0.0, 0.0, 0.0, 0.0, 0.0, 0.0, 0.0, 0.0, 0.0, 0.0, 0.0, 0.0, 0.0, 0.0, 0.0, 0.0, 0.0, 0.0, 0.0, 0.0, 0.0, 0.0, 0.0, 0.0, 0.0, 0.0, 0.0, 0.0, 0.0, 0.0, 0.0, 0.0, 0.0, 0.0, 0.0, 0.0, 0.0, 0.0, 0.0, 0.0, 0.0, 0.0, 0.0, 0.0, 0.0, 0.0, 0.0, 0.0, 0.0, 0.0, 0.0, 0.0, 0.0, 0.0, 0.0, 0.0, 0.0, 0.0, 0.0, 0.0, 0.0, 0.0, 0.0, 0.0, 0.0, 0.0, 0.0, 0.0, 0.0, 0.0, 0.0, 0.0, 0.0, 0.0, 0.0, 0.0, 0.0, 0.0, 0.0, 0.0, 0.0, 0.0, 0.0, 0.0, 0.0, 0.0, 0.0, 0.0, 0.0, 0.0, 0.0, 0.0, 0.0, 0.0, 0.0, 0.0, 0.0, 0.0, 0.0, 0.0, 0.0, 0.0, 0.0, 0.0, 0.0, 0.0, 0.0, 0.0, 0.0, 0.0, 0.0, 0.0, 0.0, 0.0, 0.0, 0.0, 0.0, 0.0, 0.0, 0.0, 0.0, 0.0, 0.0, 0.0, 0.0, 0.0, 0.0, 0.0, 0.0, 0.0, 0.0, 0.0, 0.0, 0.0, 0.0, 0.0, 0.0, 0.0, 0.0, 0.0, 0.0, 0.0, 0.0, 0.0, 0.0, 0.0, 0.0, 0.0, 0.0, 0.0, 0.0, 0.0, 0.0, 0.0, 0.0, 0.0, 0.0, 0.0, 0.0, 0.0, 0.0, 0.0, 0.0, 0.0, 0.0, 0.0, 0.0, 0.0, 0.0, 0.0, 0.0, 0.0, 0.0, 0.0, 0.0, 0.0, 0.0, 0.0, 0.0, 0.0, 0.0, 0.0, 0.0, 0.0, 0.0, 0.0, 0.0, 0.0, 0.0, 0.0, 0.0, 0.0, 0.0, 0.0, 0.0, 0.0, 0.0, 0.0, 0.0, 0.0, 0.0, 0.0, 0.0, 0.0, 0.0, 0.0, 0.0, 0.0, 0.0, 0.0, 0.0, 0.0, 0.0, 0.0, 0.0, 0.0, 0.0, 0.0, 0.0, 0.0, 0.0, 0.0, 0.0, 0.0, 0.0, 0.0, 0.0, 0.0, 0.0, 0.0, 0.0, 0.0, 0.0, 0.0, 0.0, 0.0, 0.0, 0.0, 0.0, 0.0, 0.0, 0.0, 0.0, 0.0, 0.0, 0.0, 0.0, 0.0, 0.0, 0.0, 0.0, 0.0, 0.0, 0.0, 0.0, 0.0, 0.0, 0.0, 0.0, 0.0, 0.0, 0.0, 0.0, 0.0, 0.0, 0.0, 0.0, 0.0, 0.0, 0.0, 0.0, 0.0, 0.0, 0.0, 0.0, 0.0, 0.0, 0.0, 0.0, 0.0, 0.0, 0.0, 0.0, 0.0, 0.0, 0.0, 0.0, 0.0, 0.0, 0.0, 0.0, 0.0, 0.0, 0.0, 0.0, 0.0, 0.0, 0.0, 0.0, 0.0, 0.0, 0.0, 0.0, 0.0, 0.0, 0.0, 0.0, 0.0, 0.0, 0.0, 0.0, 0.0, 0.0, 0.0, 0.0, 0.0, 0.0, 0.0, 0.0, 0.0, 0.0, 0.0, 0.0, 0.0, 0.0, 0.0, 0.0, 0.0, 0.0, 0.0, 0.0, 0.0, 0.0, 0.0, 0.0, 0.0, 0.0, 0.0, 0.0, 0.0, 0.0, 0.0, 0.0, 0.0, 0.0, 0.0, 0.0, 0.0, 0.0, 0.0, 0.0, 0.0, 0.0, 0.0, 0.0, 0.0, 0.0, 0.0, 0.0, 0.0, 0.0, 0.0, 0.0, 0.0, 0.0, 0.0, 0.0, 0.0, 0.0, 0.0, 0.0, 0.0, 0.0, 0.0, 0.0, 0.0, 0.0, 0.0, 0.0, 0.0, 0.0, 0.0, 0.0, 0.0, 0.0, 0.0, 0.0, 0.0, 0.0, 0.0, 0.0, 0.0, 0.0, 0.0, 0.0, 0.0, 0.0, 0.0, 0.0, 0.0, 0.0, 0.0, 0.0, 0.0, 0.0, 0.0, 0.0, 0.0, 0.0, 0.0, 0.0, 0.0, 0.0, 0.0, 0.0, 0.0, 0.0, 0.0, 0.0, 0.0, 0.0, 0.0, 0.0, 0.0, 0.0, 0.0, 0.0, 0.0, 0.0, 0.0, 0.0, 0.0, 0.0, 0.0, 0.0, 0.0, 0.0, 0.0, 0.0, 0.0, 0.0, 0.0, 0.0, 0.0, 0.0, 0.0, 0.0, 0.0, 0.0, 0.0, 0.0, 0.0, 0.0, 0.0, 0.0, 0.0, 0.0, 0.0, 0.0, 0.0, 0.0, 0.0, 0.0, 0.0, 0.0, 0.0, 0.0, 0.0, 0.0, 0.0, 0.0, 0.0, 0.0, 0.0, 0.0, 0.0, 0.0, 0.0, 0.0, 0.0, 0.0, 0.0, 0.0, 0.0, 0.0, 0.0, 0.0, 0.0, 0.0, 0.0, 0.0, 0.0, 0.0, 0.0, 0.0, 0.0, 0.0, 0.0, 0.0, 0.0, 0.0, 0.0, 0.0, 0.0, 0.0, 0.0, 0.0, 0.0, 0.0, 0.0, 0.0, 0.0, 0.0, 0.0, 0.0, 0.0, 0.0, 0.0, 0.0, 0.0, 0.0, 0.0, 0.0, 0.0, 0.0, 0.0, 0.0, 0.0, 0.0, 0.0, 0.0, 0.0, 0.0, 0.0, 0.0, 0.0, 0.0, 0.0, 0.0, 0.0, 0.0, 0.0, 0.0, 0.0, 0.0, 0.0, 0.0, 0.0, 0.0, 0.0, 0.0, 0.0, 0.0, 0.0, 0.0, 0.0, 0.0, 0.0, 0.0, 0.0, 0.0, 0.0, 0.0, 0.0, 0.0, 0.0, 0.0, 0.0, 0.0, 0.0, 0.0, 0.0, 0.0, 0.0, 0.0, 0.0, 0.0, 0.0, 0.0, 0.0, 0.0, 0.0, 0.0, 0.0, 0.0, 0.0, 0.0, 0.0, 0.0, 0.0, 0.0, 0.0, 0.0, 0.0, 0.0, 0.0, 0.0, 0.0, 0.0, 0.0, 0.0, 0.0, 0.0, 0.0, 0.0, 0.0, 0.0, 0.0, 0.0, 0.0, 0.0, 0.0, 0.0, 0.0, 0.0, 0.0, 0.0, 0.0, 0.0, 0.0, 0.0, 0.0, 0.0, 0.0, 0.0, 0.0, 0.0, 0.0, 0.0, 0.0, 0.0, 0.0, 0.0, 0.0, 0.0, 0.0, 0.0, 0.0, 0.0, 0.0, 0.0, 0.0, 0.0, 0.0, 0.0, 0.0, 0.0, 0.0, 0.0, 0.0, 0.0, 0.0, 0.0, 0.0, 0.0, 0.0, 0.0, 0.0, 0.0, 0.0, 0.0, 0.0, 0.0, 0.0, 0.0, 0.0, 0.0, 0.0, 0.0, 0.0, 0.0, 0.0, 0.0, 0.0, 0.0, 0.0, 0.0, 0.0, 0.0, 0.0, 0.0, 0.0, 0.0, 0.0, 0.0, 0.0, 0.0, 0.0, 0.0, 0.0, 0.0, 0.0, 0.0, 0.0, 0.0, 0.0, 0.0, 0.0, 0.0, 0.0, 0.0, 0.0, 0.0, 0.0, 0.0, 0.0, 0.0, 0.0, 0.0, 0.0, 0.0, 0.0, 0.0, 0.0, 0.0, 0.0, 0.0, 0.0, 0.0, 0.0, 0.0, 0.0, 0.0, 0.0, 0.0, 0.0, 0.0, 0.0, 0.0, 0.0, 0.0, 0.0, 0.0, 0.0, 0.0, 0.0, 0.0, 0.0, 0.0, 0.0, 0.0, 0.0, 0.0, 0.0, 0.0, 0.0, 0.0, 0.0, 0.0, 0.0, 0.0, 0.0, 0.0, 0.0, 0.0, 0.0, 0.0, 0.0, 0.0, 0.0, 0.0, 0.0, 0.0, 0.0, 0.0, 0.0, 0.0, 0.0, 0.0, 0.0, 0.0, 0.0, 0.0, 0.0, 0.0, 0.0, 0.0, 0.0, 0.0, 0.0, 0.0, 0.0, 0.0, 0.0, 0.0, 0.0, 0.0, 0.0, 0.0, 0.0, 0.0, 0.0, 0.0, 0.0, 0.0, 0.0, 0.0, 0.0, 0.0, 0.0, 0.0, 0.0, 0.0, 0.0, 0.0, 0.0, 0.0, 0.0, 0.0, 0.0, 0.0, 0.0, 0.0, 0.0, 0.0, 0.0, 0.0, 0.0, 0.0, 0.0, 0.0, 0.0, 0.0, 0.0, 0.0, 0.0, 0.0, 0.0, 0.0, 0.0, 0.0, 0.0, 0.0, 0.0, 0.0, 0.0, 0.0, 0.0, 0.0, 0.0, 0.0, 0.0, 0.0, 0.0, 0.0, 0.0, 0.0, 0.0, 0.0, 0.0, 0.0, 0.0, 0.0, 0.0, 0.0, 0.0, 0.0, 0.0, 0.0, 0.0, 0.0, 0.0, 0.0, 0.0, 0.0, 0.0, 0.0, 0.0, 0.0, 0.0, 0.0, 0.0, 0.0, 0.0, 0.0, 0.0, 0.0, 0.0, 0.0, 0.0, 0.0, 0.0, 0.0, 0.0, 0.0, 0.0, 0.0, 0.0, 0.0, 0.0, 0.0, 0.0, 0.0, 0.0, 0.0, 0.0, 0.0, 0.0, 0.0, 0.0, 0.0, 0.0, 0.0, 0.0, 0.0, 0.0, 0.0, 0.0, 0.0, 0.0, 0.0, 0.0, 0.0, 0.0, 0.0, 0.0, 0.0, 0.0, 0.0, 0.0, 0.0, 0.0, 0.0, 0.0, 0.0, 0.0, 0.0, 0.0, 0.0, 0.0, 0.0, 0.0, 0.0, 0.0, 0.0, 0.0, 0.0, 0.0, 0.0, 0.0, 0.0, 0.0, 0.0, 0.0, 0.0, 0.0, 0.0, 0.0, 0.0, 0.0, 0.0, 0.0, 0.0, 0.0, 0.0, 0.0, 0.0, 0.0, 0.0, 0.0, 0.0, 0.0, 0.0, 0.0, 0.0, 0.0, 0.0, 0.0, 0.0, 0.0, 0.0, 0.0, 0.0, 0.0, 0.0, 0.0, 0.0, 0.0, 0.0, 0.0, 0.0, 0.0, 0.0, 0.0, 0.0, 0.0, 0.0, 0.0, 0.0, 0.0, 0.0, 0.0, 0.0, 0.0, 0.0, 0.0, 0.0, 0.0, 0.0, 0.0, 0.0, 0.0, 0.0, 0.0, 0.0, 0.0, 0.0, 0.0, 0.0, 0.0, 0.0, 0.0, 0.0, 0.0, 0.0, 0.0, 0.0, 0.0, 0.0, 0.0, 0.0, 0.0, 0.0, 0.0, 0.0, 0.0, 0.0, 0.0, 0.0, 0.0, 0.0, 0.0, 0.0, 0.0, 0.0, 0.0, 0.0, 0.0, 0.0, 0.0, 0.0, 0.0, 0.0, 0.0, 0.0, 0.0, 0.0, 0.0, 0.0, 0.0, 0.0, 0.0, 0.0, 0.0, 0.0, 0.0, 0.0, 0.0, 0.0, 0.0, 0.0, 0.0, 0.0, 0.0, 0.0, 0.0, 0.0, 0.0, 0.0, 0.0, 0.0, 0.0, 0.0, 0.0, 0.0, 0.0, 0.0, 0.0, 0.0, 0.0, 0.0, 0.0, 0.0, 0.0, 0.0, 0.0, 0.0, 0.0, 0.0, 0.0, 0.0, 0.0, 0.0, 0.0, 0.0, 0.0, 0.0, 0.0, 0.0, 0.0, 0.0, 0.0, 0.0, 0.0, 0.0, 0.0, 0.0, 0.0, 0.0, 0.0, 0.0, 0.0, 0.0, 0.0, 0.0, 0.0, 0.0, 0.0, 0.0, 0.0, 0.0, 0.0, 0.0, 0.0, 0.0, 0.0, 0.0, 0.0, 0.0, 0.0, 0.0, 0.0, 0.0, 0.0, 0.0, 0.0, 0.0, 0.0, 0.0, 0.0, 0.0, 0.0, 0.0, 0.0, 0.0, 0.0, 0.0, 0.0, 0.0, 0.0, 0.0, 0.0, 0.0, 0.0, 0.0, 0.0, 0.0, 0.0, 0.0, 0.0, 0.0, 0.0, 0.0, 0.0, 0.0, 0.0, 0.0, 0.0, 0.0, 0.0, 0.0, 0.0, 0.0, 0.0, 0.0, 0.0, 0.0, 0.0, 0.0, 0.0, 0.0, 0.0, 0.0, 0.0, 0.0, 0.0, 0.0, 0.0, 0.0, 0.0, 0.0, 0.0, 0.0, 0.0, 0.0, 0.0, 0.0, 0.0, 0.0, 0.0, 0.0, 0.0, 0.0, 0.0, 0.0, 0.0, 0.0, 0.0, 0.0, 0.0, 0.0, 0.0, 0.0, 0.0, 0.0, 0.0, 0.0, 0.0, 0.0, 0.0, 0.0, 0.0, 0.0, 0.0, 0.0, 0.0, 0.0, 0.0, 0.0, 0.0, 0.0, 0.0, 0.0, 0.0, 0.0, 0.0, 0.0, 0.0, 0.0, 0.0, 0.0, 0.0, 0.0, 0.0, 0.0, 0.0, 0.0, 0.0, 0.0, 0.0, 0.0, 0.0, 0.0, 0.0, 0.0, 0.0, 0.0, 0.0, 0.0, 0.0, 0.0, 0.0, 0.0, 0.0, 0.0, 0.0, 0.0, 0.0, 0.0, 0.0, 0.0, 0.0, 0.0, 0.0, 0.0, 0.0, 0.0, 0.0, 0.0, 0.0, 0.0, 0.0, 0.0, 0.0, 0.0, 0.0, 0.0, 0.0, 0.0, 0.0, 0.0, 0.0, 0.0, 0.0, 0.0, 0.0, 0.0, 0.0, 0.0, 0.0, 0.0, 0.0, 0.0, 0.0, 0.0, 0.0, 0.0, 0.0, 0.0, 0.0, 0.0, 0.0, 0.0, 0.0, 0.0, 0.0, 0.0, 0.0, 0.0, 0.0, 0.0, 0.0, 0.0, 0.0, 0.0, 0.0, 0.0, 0.0, 0.0, 0.0, 0.0, 0.0, 0.0, 0.0, 0.0, 0.0, 0.0, 0.0, 0.0, 0.0, 0.0, 0.0, 0.0, 0.0, 0.0, 0.0, 0.0, 0.0, 0.0, 0.0, 0.0, 0.0, 0.0, 0.0, 0.0, 0.0, 0.0, 0.0, 0.0, 0.0, 0.0, 0.0, 0.0, 0.0, 0.0, 0.0, 0.0, 0.0, 0.0, 0.0, 0.0, 0.0, 0.0, 0.0, 0.0, 0.008103, 0.605, 0.9848, 0.4817, 0.9848, 0.9721, 0.008103, 0.9721, 0.008103, 0.0006038, 0.9848, 0.0006038, 0.9848, 0.4817, 0.008103, 0.605, 0.0, 0.0, 0.0, 0.0, 0.0, 0.0, 0.0, 0.0, 0.0, 0.0, 0.0, 0.0, 0.0, 0.0, 0.0, 0.0, 0.0, 0.0, 0.0, 0.0, 0.0, 0.0, 0.0, 0.0, 0.0, 0.0, 0.0, 0.0, 0.0, 0.0, 0.0, 0.0, 0.0, 0.0, 0.0, 0.0, 0.0, 0.0, 0.0, 0.0, 0.0, 0.0, 0.0, 0.0, 0.0, 0.0, 0.0, 0.0, 0.0, 0.0, 0.0, 0.0, 0.0, 0.0, 0.0, 0.0, 0.0, 0.0, 0.0, 0.0, 0.0, 0.0, 0.0, 0.0, 0.0, 0.0, 0.0, 0.0, 0.0, 0.0, 0.0, 0.0, 0.0, 0.0, 0.0, 0.0, 0.0, 0.0, 0.0, 0.0, 0.0, 0.0, 0.0, 0.0, 0.0, 0.0, 0.0, 0.0, 0.0, 0.0, 0.0, 0.0, 0.0, 0.0, 0.0, 0.0, 0.0, 0.0, 0.0, 0.0, 0.0, 0.0, 0.0, 0.0, 0.0, 0.0, 0.0, 0.0, 0.0, 0.0, 0.0, 0.0, 0.0, 0.0, 0.0, 0.0, 0.0, 0.0, 0.0, 0.0, 0.0, 0.0, 0.0, 0.0, 0.0, 0.0, 0.0, 0.0, 0.0, 0.0, 0.0, 0.0, 0.0, 0.0, 0.0, 0.0, 0.0, 0.0, 0.0, 0.0, 0.0, 0.0, 0.0, 0.0, 0.0, 0.0, 0.0, 0.0, 0.0, 0.0, 0.0, 0.0, 0.0, 0.0, 0.0, 0.0, 0.0, 0.0, 0.0, 0.0, 0.0, 0.0, 0.0, 0.0, 0.0, 0.0, 0.0, 0.0, 0.0, 0.0, 0.0, 0.0, 0.0, 0.0, 0.0, 0.0, 0.0, 0.0, 0.0, 0.0, 0.0, 0.0, 0.0, 0.0, 0.0, 0.0, 0.0, 0.0, 0.0, 0.0, 0.0, 0.0, 0.0, 0.0, 0.0, 0.0, 0.01266, 0.167, 0.9649, 0.167, 0.9649, 0.7623, 0.01266, 0.7623, 0.0, 0.0, 0.0, 0.0, 0.0, 0.0, 0.0, 0.0, 0.0, 0.0, 0.0, 0.0, 0.0, 0.0, 0.0, 0.0, 0.0, 0.0, 0.0, 0.0, 0.0, 0.0, 0.0, 0.0, 0.0, 0.0, 0.0, 0.0, 0.0, 0.0, 0.0, 0.0, 0.0, 0.0, 0.0, 0.0, 0.0, 0.0, 0.0, 0.0, 0.0, 0.0, 0.0, 0.0])
me_30_inch_conventional_microwave_hood.materials.append(mat_stainless_steel)
me_30_inch_conventional_microwave_hood.materials.append(mat_black_anodized_metal)
me_30_inch_conventional_microwave_hood.materials.append(mat_black_anodized_metal)
me_30_inch_conventional_microwave_hood.materials.append(mat_black_anodized_metal)
me_30_inch_conventional_microwave_hood.use_remesh_preserve_volume = False
me_30_inch_conventional_microwave_hood.use_remesh_preserve_attributes = False
me_30_inch_conventional_microwave_hood.use_mirror_vertex_groups = False
me_30_inch_conventional_microwave_hood.update()

# ---- objects
ob_bpassembly_new_part = bpy.data.objects.new('BPASSEMBLY.New Part', me_base_point)
ob_vpdimz_new_part = bpy.data.objects.new('VPDIMZ.New Part', None)
ob_vpdimy_new_part = bpy.data.objects.new('VPDIMY.New Part', None)
ob_vpdimx_new_part = bpy.data.objects.new('VPDIMX.New Part', None)
ob_cage_new_part_cage = bpy.data.objects.new('CAGE.New Part.CAGE', me_cage)
ob_mesh_new_part_30_inch_conventional_microwave_hood = bpy.data.objects.new('MESH.New Part.30 inch Conventional Microwave Hood', me_30_inch_conventional_microwave_hood)

# ---- transforms, parenting, visibility, modifiers, constraints
ob_bpassembly_new_part.location = (0.0, 0.0, 0.0)
ob_bpassembly_new_part.lineart.crease_threshold = 0.0
ob_vpdimz_new_part.parent = ob_bpassembly_new_part
ob_vpdimz_new_part.location = (0.0, 0.0, -0.4191)
ob_vpdimz_new_part.lock_location = (True, True, False)
ob_vpdimz_new_part.empty_display_size = 0.0508
ob_vpdimz_new_part.empty_image_offset = (0.0, 0.0)
ob_vpdimz_new_part.lineart.crease_threshold = 0.0
ob_vpdimy_new_part.parent = ob_bpassembly_new_part
ob_vpdimy_new_part.location = (0.0, -0.381, 0.0)
ob_vpdimy_new_part.lock_location = (True, False, True)
ob_vpdimy_new_part.empty_display_size = 0.0508
ob_vpdimy_new_part.empty_image_offset = (0.0, 0.0)
ob_vpdimy_new_part.lineart.crease_threshold = 0.0
ob_vpdimx_new_part.parent = ob_bpassembly_new_part
ob_vpdimx_new_part.location = (0.762, 0.0, 0.0)
ob_vpdimx_new_part.lock_location = (False, True, True)
ob_vpdimx_new_part.empty_display_size = 0.0508
ob_vpdimx_new_part.empty_image_offset = (0.0, 0.0)
ob_vpdimx_new_part.lineart.crease_threshold = 0.0
ob_cage_new_part_cage.parent = ob_bpassembly_new_part
ob_cage_new_part_cage.location = (0.0, 0.0, 0.0)
ob_cage_new_part_cage.lock_location = (True, True, True)
ob_cage_new_part_cage.lock_rotation = (True, True, True)
ob_cage_new_part_cage.visible_camera = False
ob_cage_new_part_cage.visible_diffuse = False
ob_cage_new_part_cage.visible_glossy = False
ob_cage_new_part_cage.visible_transmission = False
ob_cage_new_part_cage.visible_shadow = False
ob_cage_new_part_cage.display_type = 'WIRE'
ob_cage_new_part_cage.lineart.crease_threshold = 0.0
_vg = ob_cage_new_part_cage.vertex_groups.new(name='X Dimension')
_vg = ob_cage_new_part_cage.vertex_groups.new(name='Y Dimension')
_vg = ob_cage_new_part_cage.vertex_groups.new(name='Z Dimension')
_m = ob_cage_new_part_cage.modifiers.new('Hook-VPDIMX.New Group', 'HOOK')
_m.falloff_type = 'INVERSE_SQUARE'
_m.center = (0.6096, 0.2286, 0.009525)
_m.matrix_inverse = ((1.0, 0.0, 0.0, -0.6096), (0.0, 1.0, 0.0, 0.0), (0.0, 0.0, 1.0, 0.0), (0.0, 0.0, 0.0, 1.0))
_m.object = ob_vpdimx_new_part
_m = ob_cage_new_part_cage.modifiers.new('Hook-VPDIMY.New Group', 'HOOK')
_m.falloff_type = 'INVERSE_SQUARE'
_m.center = (0.3048, 0.4572, 0.009525)
_m.matrix_inverse = ((1.0, 0.0, 0.0, 0.0), (0.0, 1.0, 0.0, -0.4572), (0.0, 0.0, 1.0, 0.0), (0.0, 0.0, 0.0, 1.0))
_m.object = ob_vpdimy_new_part
_m = ob_cage_new_part_cage.modifiers.new('Hook-VPDIMZ.New Group', 'HOOK')
_m.falloff_type = 'INVERSE_SQUARE'
_m.center = (0.3048, 0.2286, 0.01905)
_m.matrix_inverse = ((1.0, 0.0, 0.0, 0.0), (0.0, 1.0, 0.0, 0.0), (0.0, 0.0, 1.0, -0.01905), (0.0, 0.0, 0.0, 1.0))
_m.object = ob_vpdimz_new_part
ob_mesh_new_part_30_inch_conventional_microwave_hood.parent = ob_bpassembly_new_part
ob_mesh_new_part_30_inch_conventional_microwave_hood.location = (0.381, 0.0, 0.0)
ob_mesh_new_part_30_inch_conventional_microwave_hood.lock_rotation = (True, True, True)
ob_mesh_new_part_30_inch_conventional_microwave_hood.lock_scale = (True, True, True)
ob_mesh_new_part_30_inch_conventional_microwave_hood.lineart.crease_threshold = 0.0

# ---- collection membership
col_collection_1.objects.link(ob_bpassembly_new_part)
col_collection_1.objects.link(ob_vpdimz_new_part)
col_collection_1.objects.link(ob_vpdimy_new_part)
col_collection_1.objects.link(ob_vpdimx_new_part)
col_collection_1.objects.link(ob_cage_new_part_cage)
col_collection_1.objects.link(ob_mesh_new_part_30_inch_conventional_microwave_hood)

# ---- scene / render settings (as saved in the file)
scene.frame_start = 1; scene.frame_end = 250; scene.frame_set(1)
scene.render.engine = 'CYCLES'
scene.render.resolution_percentage = 50
scene.render.dither_intensity = 0.0
scene.cycles.use_denoising = False
scene.cycles.samples = 10
scene.cycles.sampling_pattern = 'TABULATED_SOBOL'
scene.cycles.light_sampling_threshold = 0.0
scene.cycles.use_adaptive_sampling = False
scene.cycles.use_light_tree = False
scene.cycles.caustics_reflective = False
scene.cycles.caustics_refractive = False
scene.cycles.blur_glossy = 0.0
scene.cycles.pixel_filter_type = 'GAUSSIAN'
scene.cycles.sample_clamp_indirect = 0.0
scene.view_settings.view_transform = 'Standard'
bpy.context.view_layer.update()

# ---- added for rendering (the .blend has no active camera and no usable light): camera, sun
cam_auto = bpy.data.cameras.new('AutoCamera')
cam_auto.lens = 50.0
cam_auto.sensor_width = 36.0
cam_auto.clip_end = 1000.0
ob_auto_camera = bpy.data.objects.new('AutoCamera', cam_auto)
scene.collection.objects.link(ob_auto_camera)
ob_auto_camera.location = (1.25946, -1.24465, 0.493213)
ob_auto_camera.rotation_euler = (1.09748, -7.21219e-08, 0.694738)
scene.camera = ob_auto_camera
light_auto_sun = bpy.data.lights.new('AutoSun', 'SUN')
light_auto_sun.energy = 3.0
light_auto_sun.angle = 0.0523599
ob_auto_sun = bpy.data.objects.new('AutoSun', light_auto_sun)
scene.collection.objects.link(ob_auto_sun)
ob_auto_sun.rotation_euler = (0.872665, 0.174533, 0.523599)
bpy.context.view_layer.update()
